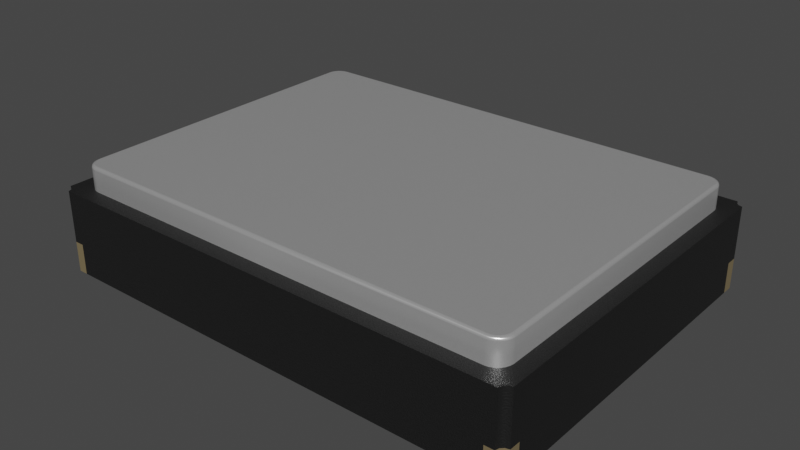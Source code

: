 # Source: Oscillator_SMD_ECS_ECX-1247.blend  (saved by Blender 4.1.23; exported with 4.5.12 LTS)
import bpy
from mathutils import Matrix  # noqa: F401  (used for matrix-valued properties, if any)

bpy.ops.wm.read_factory_settings(use_empty=True)
scene = bpy.context.scene
scene.name = 'Scene'

# ---- collections
col_collection = bpy.data.collections.new('Collection'); scene.collection.children.link(col_collection)

# ---- materials (node trees are filled in below, after node groups)
mat_aluminum_lathed = bpy.data.materials.new('aluminum_lathed')
mat_aluminum_lathed.alpha_threshold = 0.0
mat_aluminum_lathed.use_transparent_shadow = False
mat_aluminum_lathed.preview_render_type = 'CUBE'
mat_aluminum_lathed.diffuse_color = (0.6, 0.6, 0.6, 1.0)
mat_aluminum_lathed.specular_color = (0.12, 0.12, 0.12)
mat_aluminum_lathed.roughness = 0.5
mat_plastic_matte_black = bpy.data.materials.new('plastic_matte_black')
mat_plastic_matte_black.use_transparent_shadow = False
mat_plastic_matte_black.preview_render_type = 'CUBE'
mat_metal_pins_gold = bpy.data.materials.new('metal_pins_gold')
mat_metal_pins_gold.use_transparent_shadow = False
mat_metal_pins_gold.preview_render_type = 'CUBE'

# ---- material node trees
mat_aluminum_lathed.use_nodes = True; mat_aluminum_lathed.node_tree.nodes.clear()
_N = mat_aluminum_lathed.node_tree.nodes; _L = mat_aluminum_lathed.node_tree.links
n0 = _N.new('ShaderNodeOutputMaterial'); n0.name = 'Material Output'; n0.location = (311, 300)
n1 = _N.new('ShaderNodeMapping'); n1.name = 'Mapping'; n1.location = (-765, 243)
n1.inputs[3].default_value = (120.4, 1.0, 1.0)
n2 = _N.new('ShaderNodeTexNoise'); n2.name = 'Noise Texture'; n2.location = (-519, 157)
n2.inputs[2].default_value = 60.0
n2.inputs[3].default_value = 16.0
n2.inputs[4].default_value = 0.8542
n2.inputs[8].default_value = 4.0
n3 = _N.new('ShaderNodeTexCoord'); n3.name = 'Texture Coordinate'; n3.location = (-940, 256)
n4 = _N.new('ShaderNodeValToRGB'); n4.name = 'ColorRamp'; n4.location = (-322, 228)
while len(n4.color_ramp.elements) > 1: n4.color_ramp.elements.remove(n4.color_ramp.elements[-1])
n4.color_ramp.elements[0].position = 0.05909; n4.color_ramp.elements[0].color = (0.0, 0.0, 0.0, 1.0)
_e = n4.color_ramp.elements.new(0.6); _e.color = (1.0, 1.0, 1.0, 1.0)
n5 = _N.new('ShaderNodeBsdfPrincipled'); n5.name = 'Principled BSDF'; n5.location = (36, 293)
n5.distribution = 'GGX'
n5.subsurface_method = 'BURLEY'
n5.inputs[1].default_value = 0.6955
n5.inputs[2].default_value = 0.2841
n5.inputs[3].default_value = 1.45
n5.inputs[13].default_value = 0.7841
n5.inputs[15].default_value = 0.6386
n5.inputs[16].default_value = 0.1205
n5.inputs[20].default_value = 0.0
n5.inputs[27].default_value = (0.0, 0.0, 0.0, 1.0)
n5.inputs[28].default_value = 1.0
_L.new(n5.outputs[0], n0.inputs[0])
_L.new(n1.outputs[0], n2.inputs[0])
_L.new(n2.outputs[1], n4.inputs[0])
_L.new(n4.outputs[0], n5.inputs[0])
_L.new(n3.outputs[2], n1.inputs[0])
n0.is_active_output = True
mat_plastic_matte_black.use_nodes = True; mat_plastic_matte_black.node_tree.nodes.clear()
_N = mat_plastic_matte_black.node_tree.nodes; _L = mat_plastic_matte_black.node_tree.links
n0 = _N.new('ShaderNodeOutputMaterial'); n0.name = 'Material Output'; n0.location = (463, 300)
n1 = _N.new('ShaderNodeBsdfPrincipled'); n1.name = 'Principled BSDF'; n1.location = (173, 300)
n1.distribution = 'GGX'
n1.subsurface_method = 'BURLEY'
n1.inputs[1].default_value = 0.06818
n1.inputs[2].default_value = 0.5182
n1.inputs[3].default_value = 1.45
n1.inputs[13].default_value = 0.6432
n1.inputs[20].default_value = 0.1027
n1.inputs[27].default_value = (0.0, 0.0, 0.0, 1.0)
n1.inputs[28].default_value = 1.0
n2 = _N.new('ShaderNodeTexCoord'); n2.name = 'Texture Coordinate'; n2.location = (-1001, 105)
n3 = _N.new('ShaderNodeBump'); n3.name = 'Bump'; n3.location = (-135, -86)
n3.inputs[0].default_value = 0.1
n3.inputs[1].default_value = 0.4
n3.inputs[2].default_value = 1.0
n4 = _N.new('ShaderNodeMapping'); n4.name = 'Mapping'; n4.location = (-755, 143)
n4.inputs[3].default_value = (2.0, 2.0, 2.0)
n5 = _N.new('ShaderNodeValToRGB'); n5.name = 'ColorRamp'; n5.location = (-147, 213)
while len(n5.color_ramp.elements) > 1: n5.color_ramp.elements.remove(n5.color_ramp.elements[-1])
n5.color_ramp.elements[0].position = 0.0; n5.color_ramp.elements[0].color = (0.005014, 0.005014, 0.005014, 1.0)
_e = n5.color_ramp.elements.new(0.9955); _e.color = (0.01269, 0.01269, 0.01269, 1.0)
n6 = _N.new('ShaderNodeTexNoise'); n6.name = 'Noise Texture'; n6.location = (-455, 203)
n6.inputs[2].default_value = 200.0
n6.inputs[3].default_value = 5.6
n6.inputs[4].default_value = 0.5208
_L.new(n1.outputs[0], n0.inputs[0])
_L.new(n6.outputs[0], n5.inputs[0])
_L.new(n5.outputs[0], n1.inputs[0])
_L.new(n2.outputs[2], n4.inputs[0])
_L.new(n4.outputs[0], n6.inputs[0])
_L.new(n6.outputs[0], n3.inputs[3])
_L.new(n3.outputs[0], n1.inputs[5])
n0.is_active_output = True
mat_metal_pins_gold.use_nodes = True; mat_metal_pins_gold.node_tree.nodes.clear()
_N = mat_metal_pins_gold.node_tree.nodes; _L = mat_metal_pins_gold.node_tree.links
n0 = _N.new('ShaderNodeMapping'); n0.name = 'Mapping'; n0.location = (-1447, -91)
n0.inputs[3].default_value = (4.8, 1.2, 1.1)
n1 = _N.new('ShaderNodeBsdfPrincipled'); n1.name = 'Principled BSDF'; n1.location = (-560, 254)
n1.distribution = 'GGX'
n1.subsurface_method = 'BURLEY'
n1.inputs[1].default_value = 0.7818
n1.inputs[2].default_value = 0.2886
n1.inputs[3].default_value = 1.45
n1.inputs[13].default_value = 0.0
n1.inputs[27].default_value = (0.0, 0.0, 0.0, 1.0)
n1.inputs[28].default_value = 1.0
n2 = _N.new('ShaderNodeOutputMaterial'); n2.name = 'Material Output.002'; n2.location = (-205, 253)
n2.width = 213
n3 = _N.new('ShaderNodeTexNoise'); n3.name = 'Noise Texture.002'; n3.location = (-1228, -73)
n3.inputs[2].default_value = 0.1
n3.inputs[3].default_value = 7.0
n3.inputs[4].default_value = 0.6
n3.inputs[8].default_value = 0.4
n4 = _N.new('ShaderNodeTexCoord'); n4.name = 'Texture Coordinate'; n4.location = (-1636, -116)
n5 = _N.new('ShaderNodeMix'); n5.name = 'Mix.001'; n5.location = (-921, 45)
n5.data_type = 'RGBA'
n5.inputs[6].default_value = (1.0, 0.7849, 0.4141, 1.0)
n5.inputs[7].default_value = (0.1851, 0.1427, 0.0982, 1.0)
n6 = _N.new('ShaderNodeBump'); n6.name = 'Bump.001'; n6.location = (-1001, -227)
n6.inputs[0].default_value = 0.05
n6.inputs[1].default_value = 0.01
n6.inputs[2].default_value = 1.0
_L.new(n1.outputs[0], n2.inputs[0])
_L.new(n3.outputs[0], n6.inputs[3])
_L.new(n0.outputs[0], n3.inputs[0])
_L.new(n3.outputs[0], n5.inputs[0])
_L.new(n4.outputs[3], n0.inputs[0])
_L.new(n5.outputs[2], n1.inputs[0])
_L.new(n6.outputs[0], n1.inputs[5])
n2.is_active_output = True

# ---- world
world_world = bpy.data.worlds.new('World'); scene.world = world_world
world_world.use_nodes = True; world_world.node_tree.nodes.clear()
_N = world_world.node_tree.nodes; _L = world_world.node_tree.links
n0 = _N.new('ShaderNodeOutputWorld'); n0.name = 'World Output'; n0.location = (300, 300)
n1 = _N.new('ShaderNodeBackground'); n1.name = 'Background'; n1.location = (10, 300)
n1.inputs[0].default_value = (0.05088, 0.05088, 0.05088, 1.0)
_L.new(n1.outputs[0], n0.inputs[0])
n0.is_active_output = True
world_world.color = (0.05088, 0.05088, 0.05088)
world_world.use_sun_shadow = False
world_world.sun_shadow_jitter_overblur = 0.0

# ---- meshes
me_shape_9_indexedfaceset = bpy.data.meshes.new('SHAPE_9_IndexedFaceSet')
me_shape_9_indexedfaceset.from_pydata([(0.3064, 0.1063, 0.2313), (0.31, 0.1063, 0.2277), (-0.315, 0.1063, 0.2264), (-0.31, 0.03937, 0.2277), (-0.315, 0.0, 0.212), (0.2929, 0.0, -0.2362), (0.2929, 0.0, 0.2205), (-0.2929, 0.0, 0.2362), (0.315, 0.1063, -0.2264), (0.315, 0.03937, -0.2264), (0.3051, 0.1063, -0.2362), (-0.3051, 0.1063, -0.2362), (-0.3051, 0.1063, 0.2362), (-0.3051, 0.03937, 0.2362), (-0.2929, 0.03937, 0.2362), (0.3051, 0.1063, 0.2362), (-0.31, 0.1063, 0.2277), (-0.3064, 0.1063, 0.2313), (-0.315, 0.1063, -0.2264), (-0.3064, 0.1063, -0.2313), (-0.31, 0.1063, -0.2277), (0.31, 0.1063, -0.2277), (0.3064, 0.1063, -0.2313), (0.315, 0.1063, 0.2264), (-0.2992, 0.0, -0.212), (-0.315, 0.0, -0.212), (-0.2992, 0.03937, -0.05906), (-0.2992, 0.0, -0.05906), (-0.2992, 0.03937, -0.212), (-0.2929, 0.03937, -0.2205), (-0.09843, 0.03937, -0.2205), (-0.2929, 0.03937, -0.2362), (-0.315, 0.03937, -0.2264), (0.09843, 0.0, -0.2205), (0.09843, 0.03937, -0.2205), (0.09843, 0.03937, -0.05906), (0.09843, 0.0, -0.05906), (0.2992, 0.0, 0.212), (0.09843, 0.03937, 0.05906), (0.09843, 0.0, 0.05906), (0.09843, 0.03937, 0.2205), (0.2992, 0.03937, 0.212), (-0.2992, 0.0, 0.212), (-0.315, 0.03937, 0.212), (-0.09843, 0.03937, 0.2205), (-0.315, 0.03937, 0.2264), (-0.3064, 0.0, -0.2313), (-0.31, 0.0, -0.2277), (-0.31, 0.03937, -0.2277), (-0.3064, 0.03937, -0.2313), (-0.09843, 0.0, -0.05906), (-0.2929, 0.0, -0.2205), (-0.2929, 0.0, -0.2362), (-0.3051, 0.03937, -0.2362), (-0.3051, 0.0, -0.2362), (-0.315, 0.0, -0.2264), (-0.09843, 0.0, -0.2205), (-0.09843, 0.03937, -0.05906), (-0.315, 0.03937, -0.212), (0.315, 0.0, -0.2264), (0.31, 0.0, -0.2277), (0.3064, 0.0, -0.2313), (0.2929, 0.0, -0.2205), (0.2992, 0.03937, -0.05906), (0.315, 0.03937, -0.212), (0.3051, 0.0, -0.2362), (0.315, 0.0, -0.212), (0.2992, 0.0, -0.212), (0.2992, 0.0, -0.05906), (0.3051, 0.03937, -0.2362), (0.3064, 0.03937, -0.2313), (0.31, 0.03937, -0.2277), (0.2992, 0.03937, -0.212), (0.2929, 0.03937, -0.2205), (0.2929, 0.03937, -0.2362), (0.3051, 0.0, 0.2362), (0.3064, 0.0, 0.2313), (0.31, 0.0, 0.2277), (0.3051, 0.03937, 0.2362), (0.31, 0.03937, 0.2277), (0.3064, 0.03937, 0.2313), (0.315, 0.03937, 0.2264), (0.315, 0.03937, 0.212), (0.315, 0.0, 0.2264), (0.315, 0.0, 0.212), (0.2929, 0.03937, 0.2205), (0.09843, 0.0, 0.2205), (0.2929, 0.03937, 0.2362), (0.2929, 0.0, 0.2362), (0.2992, 0.0, 0.05906), (0.2992, 0.03937, 0.05906), (-0.3064, 0.0, 0.2313), (-0.31, 0.0, 0.2277), (-0.3051, 0.0, 0.2362), (-0.09843, 0.0, 0.2205), (-0.09843, 0.0, 0.05906), (-0.2992, 0.0, 0.05906), (-0.2929, 0.0, 0.2205), (-0.315, 0.0, 0.2264), (-0.2992, 0.03937, 0.05906), (-0.2992, 0.03937, 0.212), (-0.09843, 0.03937, 0.05906), (-0.2929, 0.03937, 0.2205), (-0.3064, 0.03937, 0.2313), (-0.2756, 0.1063, -0.2165), (-0.2854, 0.1063, -0.2139), (-0.2926, 0.1063, -0.2067), (0.2953, 0.1063, -0.1969), (0.2946, 0.1063, -0.2019), (-0.2946, 0.1063, 0.2019), (-0.2895, 0.1063, 0.2108), (-0.2807, 0.1063, 0.2159), (-0.2953, 0.1063, -0.1969), (-0.2953, 0.1063, 0.1969), (-0.2926, 0.1063, 0.2067), (-0.2854, 0.1063, 0.2139), (-0.2756, 0.1063, 0.2165), (0.2756, 0.1063, 0.2165), (0.2807, 0.1063, 0.2159), (0.2854, 0.1063, 0.2139), (0.2895, 0.1063, 0.2108), (0.2926, 0.1063, 0.2067), (0.2946, 0.1063, 0.2019), (0.2953, 0.1063, 0.1969), (0.2926, 0.1063, -0.2067), (0.2895, 0.1063, -0.2108), (0.2854, 0.1063, -0.2139), (0.2807, 0.1063, -0.2159), (0.2756, 0.1063, -0.2165), (-0.2807, 0.1063, -0.2159), (-0.2895, 0.1063, -0.2108), (-0.2946, 0.1063, -0.2019), (-0.2754, 0.1378, -0.2129), (-0.2756, 0.1341, -0.2165), (-0.2755, 0.1373, -0.2147), (-0.2756, 0.136, -0.216), (-0.2807, 0.1341, -0.2159), (-0.2797, 0.1378, -0.2123), (-0.2806, 0.136, -0.2154), (-0.2802, 0.1373, -0.2141), (-0.2836, 0.1378, -0.2107), (-0.2854, 0.1341, -0.2139), (-0.2845, 0.1373, -0.2123), (-0.2852, 0.136, -0.2135), (-0.2946, 0.1341, 0.2019), (-0.291, 0.1378, 0.201), (-0.2941, 0.136, 0.2018), (-0.2928, 0.1373, 0.2015), (-0.2894, 0.1378, 0.2048), (-0.2926, 0.1341, 0.2067), (-0.291, 0.1373, 0.2058), (-0.2922, 0.136, 0.2064), (-0.2869, 0.1378, 0.2082), (-0.2895, 0.1341, 0.2108), (-0.2882, 0.1373, 0.2095), (-0.2892, 0.136, 0.2104), (-0.2836, 0.1378, 0.2107), (-0.2854, 0.1341, 0.2139), (-0.2845, 0.1373, 0.2123), (-0.2852, 0.136, 0.2135), (-0.2797, 0.1378, 0.2123), (-0.2807, 0.1341, 0.2159), (-0.2802, 0.1373, 0.2141), (-0.2806, 0.136, 0.2154), (0.2756, 0.1341, 0.2165), (0.2754, 0.1378, 0.2129), (0.2756, 0.136, 0.216), (0.2755, 0.1373, 0.2147), (0.2895, 0.1341, 0.2108), (0.2869, 0.1378, 0.2082), (0.2892, 0.136, 0.2104), (0.2882, 0.1373, 0.2095), (0.2894, 0.1378, 0.2048), (0.2926, 0.1341, 0.2067), (0.291, 0.1373, 0.2058), (0.2922, 0.136, 0.2064), (0.291, 0.1378, 0.201), (0.2946, 0.1341, 0.2019), (0.2928, 0.1373, 0.2015), (0.2941, 0.136, 0.2018), (0.2916, 0.1378, -0.1966), (0.2953, 0.1341, -0.1969), (0.2934, 0.1373, -0.1967), (0.2948, 0.136, -0.1968), (0.2926, 0.1341, -0.2067), (0.2894, 0.1378, -0.2048), (0.2922, 0.136, -0.2064), (0.291, 0.1373, -0.2058), (0.2754, 0.1378, -0.2129), (0.2756, 0.1341, -0.2165), (0.2755, 0.1373, -0.2147), (0.2756, 0.136, -0.216), (-0.2916, 0.1378, -0.1966), (-0.2953, 0.1341, -0.1969), (-0.2934, 0.1373, -0.1967), (-0.2948, 0.136, -0.1968), (-0.2916, 0.1378, 0.1966), (-0.2953, 0.1341, 0.1969), (-0.2934, 0.1373, 0.1967), (-0.2948, 0.136, 0.1968), (-0.2754, 0.1378, 0.2129), (-0.2756, 0.1341, 0.2165), (-0.2755, 0.1373, 0.2147), (-0.2756, 0.136, 0.216), (0.2916, 0.1378, 0.1966), (0.2953, 0.1341, 0.1969), (0.2934, 0.1373, 0.1967), (0.2948, 0.136, 0.1968), (0.2797, 0.1378, 0.2123), (0.2807, 0.1341, 0.2159), (0.2802, 0.1373, 0.2141), (0.2806, 0.136, 0.2154), (0.2836, 0.1378, 0.2107), (0.2854, 0.1341, 0.2139), (0.2845, 0.1373, 0.2123), (0.2852, 0.136, 0.2135), (0.291, 0.1378, -0.201), (0.2946, 0.1341, -0.2019), (0.2928, 0.1373, -0.2015), (0.2941, 0.136, -0.2018), (0.2869, 0.1378, -0.2082), (0.2895, 0.1341, -0.2108), (0.2882, 0.1373, -0.2095), (0.2892, 0.136, -0.2104), (0.2836, 0.1378, -0.2107), (0.2854, 0.1341, -0.2139), (0.2845, 0.1373, -0.2123), (0.2852, 0.136, -0.2135), (0.2797, 0.1378, -0.2123), (0.2807, 0.1341, -0.2159), (0.2802, 0.1373, -0.2141), (0.2806, 0.136, -0.2154), (-0.2869, 0.1378, -0.2082), (-0.2895, 0.1341, -0.2108), (-0.2882, 0.1373, -0.2095), (-0.2892, 0.136, -0.2104), (-0.2894, 0.1378, -0.2048), (-0.2926, 0.1341, -0.2067), (-0.291, 0.1373, -0.2058), (-0.2922, 0.136, -0.2064), (-0.291, 0.1378, -0.201), (-0.2946, 0.1341, -0.2019), (-0.2928, 0.1373, -0.2015), (-0.2941, 0.136, -0.2018)], [], [(16, 45, 2), (79, 23, 81), (1, 80, 0), (0, 78, 15), (103, 12, 13), (17, 3, 16), (48, 18, 32), (19, 0, 17), (20, 49, 19), (19, 53, 11), (70, 10, 69), (22, 71, 21), (21, 9, 8), (86, 95, 94), (96, 4, 42), (94, 97, 7), (25, 4, 96), (25, 96, 27), (24, 25, 27), (36, 89, 68), (27, 95, 50), (6, 86, 88), (56, 52, 51), (84, 64, 66), (89, 37, 84), (39, 50, 95), (36, 56, 50), (66, 67, 68), (5, 33, 62), (52, 33, 5), (52, 56, 33), (66, 89, 84), (66, 68, 89), (88, 86, 7), (86, 94, 7), (8, 9, 64), (5, 31, 52), (23, 82, 81), (58, 2, 43), (11, 53, 31), (25, 43, 4), (10, 74, 69), (82, 8, 64), (2, 45, 43), (7, 87, 88), (18, 58, 32), (22, 11, 10), (15, 78, 87), (24, 58, 28), (74, 11, 31), (12, 14, 13), (58, 48, 28), (19, 17, 16), (19, 16, 20), (21, 23, 1), (22, 1, 0), (46, 48, 47), (22, 21, 1), (18, 16, 2), (17, 15, 12), (27, 28, 26), (50, 26, 57), (56, 57, 30), (51, 30, 29), (52, 29, 31), (62, 74, 73), (64, 71, 9), (79, 85, 41), (87, 80, 78), (35, 72, 63), (30, 28, 29), (33, 73, 34), (36, 34, 35), (68, 35, 63), (67, 63, 72), (66, 72, 64), (37, 82, 41), (41, 38, 90), (73, 72, 34), (79, 82, 81), (89, 41, 90), (39, 90, 38), (86, 38, 40), (88, 85, 87), (4, 100, 43), (14, 103, 102), (102, 3, 100), (41, 85, 40), (24, 50, 56), (3, 43, 100), (97, 14, 102), (94, 102, 44), (95, 44, 101), (96, 101, 99), (42, 99, 100), (49, 54, 53), (46, 52, 54), (47, 25, 24), (47, 51, 46), (44, 102, 100), (57, 28, 30), (47, 32, 55), (80, 75, 78), (25, 32, 58), (54, 31, 53), (71, 59, 9), (60, 66, 59), (62, 60, 61), (5, 61, 65), (67, 36, 68), (56, 51, 24), (60, 70, 61), (61, 69, 65), (5, 69, 74), (59, 64, 9), (77, 81, 83), (39, 37, 89), (62, 33, 67), (84, 77, 83), (6, 77, 37), (76, 88, 75), (31, 49, 53), (29, 48, 49), (76, 79, 77), (84, 81, 82), (75, 87, 78), (6, 40, 85), (98, 43, 45), (91, 7, 97), (92, 97, 42), (37, 86, 6), (42, 95, 96), (4, 92, 42), (3, 98, 45), (91, 13, 93), (7, 13, 14), (92, 103, 91), (100, 101, 44), (70, 74, 69), (15, 14, 12), (94, 42, 97), (73, 71, 72), (104, 117, 128), (113, 109, 114), (113, 114, 110), (113, 110, 115), (113, 115, 111), (113, 111, 116), (106, 131, 112), (129, 105, 130), (129, 130, 106), (129, 106, 112), (104, 112, 113), (104, 113, 116), (104, 129, 112), (120, 117, 118), (120, 118, 119), (122, 120, 121), (123, 117, 120), (123, 120, 122), (107, 128, 117), (107, 117, 123), (126, 107, 108), (126, 127, 128), (126, 128, 107), (125, 108, 124), (125, 126, 108), (209, 119, 118), (109, 197, 144), (153, 115, 110), (149, 110, 114), (118, 164, 209), (161, 116, 111), (168, 121, 120), (157, 111, 115), (173, 122, 121), (107, 205, 181), (117, 201, 164), (213, 120, 119), (177, 123, 122), (108, 181, 217), (217, 124, 108), (229, 128, 127), (241, 112, 131), (184, 125, 124), (225, 127, 126), (233, 106, 130), (237, 131, 106), (141, 130, 105), (144, 114, 109), (136, 105, 129), (113, 193, 197), (129, 133, 136), (221, 126, 125), (104, 189, 133), (140, 139, 137), (142, 138, 139), (143, 136, 138), (148, 147, 145), (150, 146, 147), (151, 144, 146), (152, 150, 148), (150, 155, 151), (155, 149, 151), (156, 154, 152), (158, 155, 154), (159, 153, 155), (156, 162, 158), (158, 163, 159), (163, 157, 159), (169, 174, 171), (174, 170, 171), (175, 168, 170), (172, 178, 174), (174, 179, 175), (175, 177, 173), (212, 210, 208), (214, 211, 210), (215, 209, 211), (224, 222, 220), (226, 223, 222), (227, 221, 223), (224, 230, 226), (226, 231, 227), (231, 225, 227), (232, 238, 234), (238, 235, 234), (239, 233, 235), (236, 242, 238), (238, 243, 239), (239, 241, 237), (132, 190, 188), (134, 191, 190), (135, 189, 191), (137, 134, 132), (139, 135, 134), (138, 133, 135), (140, 234, 142), (234, 143, 142), (143, 233, 141), (196, 194, 192), (198, 195, 194), (195, 197, 193), (145, 198, 196), (147, 199, 198), (146, 197, 199), (208, 167, 165), (210, 166, 167), (211, 164, 166), (180, 206, 204), (182, 207, 206), (207, 181, 205), (216, 182, 180), (218, 183, 182), (219, 181, 183), (220, 187, 185), (187, 223, 186), (223, 184, 186), (160, 202, 162), (162, 203, 163), (163, 201, 161), (185, 218, 216), (187, 219, 218), (186, 217, 219), (240, 194, 242), (242, 195, 243), (243, 193, 241), (212, 171, 214), (171, 215, 214), (215, 168, 213), (228, 190, 230), (230, 191, 231), (231, 189, 229), (165, 202, 200), (167, 203, 202), (166, 201, 203), (176, 206, 178), (178, 207, 179), (179, 205, 177), (176, 169, 208), (16, 3, 45), (79, 1, 23), (1, 79, 80), (0, 80, 78), (103, 17, 12), (17, 103, 3), (48, 20, 18), (19, 22, 0), (20, 48, 49), (19, 49, 53), (70, 22, 10), (22, 70, 71), (21, 71, 9), (86, 39, 95), (36, 39, 89), (27, 96, 95), (84, 82, 64), (39, 36, 50), (36, 33, 56), (5, 74, 31), (58, 18, 2), (25, 58, 43), (82, 23, 8), (7, 14, 87), (22, 19, 11), (24, 25, 58), (74, 10, 11), (58, 32, 48), (21, 8, 23), (46, 49, 48), (18, 20, 16), (17, 0, 15), (27, 24, 28), (50, 27, 26), (56, 50, 57), (51, 56, 30), (52, 51, 29), (62, 5, 74), (64, 72, 71), (79, 80, 85), (87, 85, 80), (35, 34, 72), (33, 62, 73), (36, 33, 34), (68, 36, 35), (67, 68, 63), (66, 67, 72), (37, 84, 82), (41, 40, 38), (79, 41, 82), (89, 37, 41), (39, 89, 90), (86, 39, 38), (88, 6, 85), (4, 42, 100), (14, 13, 103), (102, 103, 3), (24, 27, 50), (3, 45, 43), (97, 7, 14), (94, 97, 102), (95, 94, 44), (96, 95, 101), (42, 96, 99), (49, 46, 54), (46, 51, 52), (47, 55, 25), (47, 24, 51), (57, 26, 28), (47, 48, 32), (80, 76, 75), (25, 55, 32), (54, 52, 31), (71, 60, 59), (60, 67, 66), (62, 67, 60), (5, 62, 61), (67, 33, 36), (60, 71, 70), (61, 70, 69), (5, 65, 69), (59, 66, 64), (77, 79, 81), (39, 86, 37), (84, 37, 77), (6, 76, 77), (76, 6, 88), (31, 29, 49), (29, 28, 48), (76, 80, 79), (84, 83, 81), (75, 88, 87), (6, 86, 40), (98, 4, 43), (91, 93, 7), (92, 91, 97), (42, 94, 95), (4, 98, 92), (3, 92, 98), (91, 103, 13), (7, 93, 13), (92, 3, 103), (100, 99, 101), (70, 73, 74), (15, 87, 14), (73, 70, 71), (104, 116, 117), (209, 213, 119), (109, 113, 197), (153, 157, 115), (149, 153, 110), (118, 117, 164), (161, 201, 116), (168, 173, 121), (157, 161, 111), (173, 177, 122), (107, 123, 205), (117, 116, 201), (213, 168, 120), (177, 205, 123), (108, 107, 181), (217, 184, 124), (229, 189, 128), (241, 193, 112), (184, 221, 125), (225, 229, 127), (233, 237, 106), (237, 241, 131), (141, 233, 130), (144, 149, 114), (136, 141, 105), (113, 112, 193), (129, 104, 133), (221, 225, 126), (104, 128, 189), (140, 142, 139), (142, 143, 138), (143, 141, 136), (148, 150, 147), (150, 151, 146), (151, 149, 144), (152, 154, 150), (150, 154, 155), (155, 153, 149), (156, 158, 154), (158, 159, 155), (159, 157, 153), (156, 160, 162), (158, 162, 163), (163, 161, 157), (169, 172, 174), (174, 175, 170), (175, 173, 168), (172, 176, 178), (174, 178, 179), (175, 179, 177), (212, 214, 210), (214, 215, 211), (215, 213, 209), (224, 226, 222), (226, 227, 223), (227, 225, 221), (224, 228, 230), (226, 230, 231), (231, 229, 225), (232, 236, 238), (238, 239, 235), (239, 237, 233), (236, 240, 242), (238, 242, 243), (239, 243, 241), (132, 134, 190), (134, 135, 191), (135, 133, 189), (137, 139, 134), (139, 138, 135), (138, 136, 133), (140, 232, 234), (234, 235, 143), (143, 235, 233), (196, 198, 194), (198, 199, 195), (195, 199, 197), (145, 147, 198), (147, 146, 199), (146, 144, 197), (208, 210, 167), (210, 211, 166), (211, 209, 164), (180, 182, 206), (182, 183, 207), (207, 183, 181), (216, 218, 182), (218, 219, 183), (219, 217, 181), (220, 222, 187), (187, 222, 223), (223, 221, 184), (160, 200, 202), (162, 202, 203), (163, 203, 201), (185, 187, 218), (187, 186, 219), (186, 184, 217), (240, 192, 194), (242, 194, 195), (243, 195, 193), (212, 169, 171), (171, 170, 215), (215, 170, 168), (228, 188, 190), (230, 190, 191), (231, 191, 189), (165, 167, 202), (167, 166, 203), (166, 164, 201), (176, 204, 206), (178, 206, 207), (179, 207, 205), (208, 165, 176), (165, 200, 188), (200, 160, 196), (160, 156, 145), (196, 160, 145), (156, 152, 148), (148, 145, 156), (196, 192, 132), (192, 240, 137), (240, 236, 232), (232, 140, 137), (137, 132, 192), (132, 188, 200), (196, 132, 200), (188, 228, 216), (228, 224, 185), (224, 220, 185), (185, 216, 228), (216, 180, 188), (180, 204, 165), (204, 176, 165), (176, 172, 169), (169, 212, 208), (165, 188, 180), (240, 232, 137)])
me_shape_9_indexedfaceset.polygons.foreach_set('use_smooth', [True] * 524)
me_shape_9_indexedfaceset.polygons.foreach_set('material_index', [1, 1, 1, 1, 1, 1, 1, 1, 1, 1, 1, 1, 1, 1, 1, 1, 1, 1, 1, 1, 1, 1, 1, 1, 1, 1, 1, 1, 1, 1, 1, 1, 1, 1, 1, 1, 1, 1, 1, 1, 1, 1, 1, 1, 1, 1, 1, 1, 1, 1, 1, 1, 1, 1, 1, 1, 2, 1, 1, 1, 1, 1, 1, 1, 1, 1, 1, 1, 1, 1, 1, 1, 1, 1, 1, 1, 1, 1, 1, 1, 1, 1, 1, 1, 1, 1, 1, 1, 2, 1, 1, 1, 1, 1, 1, 2, 2, 2, 2, 1, 1, 2, 2, 2, 2, 2, 2, 2, 2, 2, 2, 2, 2, 2, 2, 2, 2, 2, 2, 2, 2, 1, 1, 2, 2, 2, 1, 2, 2, 2, 2, 2, 2, 2, 2, 2, 2, 2, 2, 1, 2, 2, 0, 0, 0, 0, 0, 0, 0, 0, 0, 0, 0, 0, 0, 0, 0, 0, 0, 0, 0, 0, 0, 0, 0, 0, 0, 0, 0, 0, 0, 0, 0, 0, 0, 0, 0, 0, 0, 0, 0, 0, 0, 0, 0, 0, 0, 0, 0, 0, 0, 0, 0, 0, 0, 0, 0, 0, 0, 0, 0, 0, 0, 0, 0, 0, 0, 0, 0, 0, 0, 0, 0, 0, 0, 0, 0, 0, 0, 0, 0, 0, 0, 0, 0, 0, 0, 0, 0, 0, 0, 0, 0, 0, 0, 0, 0, 0, 0, 0, 0, 0, 0, 0, 0, 0, 0, 0, 0, 0, 0, 0, 0, 0, 0, 0, 0, 0, 0, 0, 0, 0, 0, 0, 0, 0, 0, 0, 0, 0, 0, 0, 0, 0, 0, 0, 0, 0, 0, 0, 1, 1, 1, 1, 1, 1, 1, 1, 1, 1, 1, 1, 1, 1, 1, 1, 1, 1, 1, 1, 1, 1, 1, 1, 1, 1, 1, 1, 1, 2, 1, 1, 1, 1, 1, 1, 1, 1, 1, 1, 1, 1, 1, 1, 1, 1, 1, 1, 1, 1, 1, 1, 1, 1, 1, 1, 1, 2, 1, 1, 1, 1, 1, 1, 2, 2, 2, 2, 1, 2, 2, 2, 2, 2, 2, 2, 2, 2, 2, 2, 2, 2, 2, 2, 2, 2, 2, 1, 1, 2, 2, 2, 1, 2, 2, 2, 2, 2, 2, 2, 2, 2, 2, 2, 1, 2, 0, 0, 0, 0, 0, 0, 0, 0, 0, 0, 0, 0, 0, 0, 0, 0, 0, 0, 0, 0, 0, 0, 0, 0, 0, 0, 0, 0, 0, 0, 0, 0, 0, 0, 0, 0, 0, 0, 0, 0, 0, 0, 0, 0, 0, 0, 0, 0, 0, 0, 0, 0, 0, 0, 0, 0, 0, 0, 0, 0, 0, 0, 0, 0, 0, 0, 0, 0, 0, 0, 0, 0, 0, 0, 0, 0, 0, 0, 0, 0, 0, 0, 0, 0, 0, 0, 0, 0, 0, 0, 0, 0, 0, 0, 0, 0, 0, 0, 0, 0, 0, 0, 0, 0, 0, 0, 0, 0, 0, 0, 0, 0, 0, 0, 0, 0, 0, 0, 0, 0, 0, 0, 0, 0, 0, 0, 0, 0, 0, 0, 0, 0, 0, 0, 0, 0, 0, 0])
_k = set([(0, 1), (0, 15), (1, 23), (2, 16), (2, 18), (2, 45), (3, 45), (3, 103), (4, 25), (4, 42), (4, 43), (4, 98), (5, 52), (5, 62), (5, 65), (5, 74), (6, 85), (6, 86), (6, 88), (7, 14), (7, 88), (7, 93), (7, 97), (8, 9), (8, 21), (8, 23), (9, 59), (9, 64), (9, 71), (10, 11), (10, 22), (10, 69), (11, 19), (11, 53), (12, 13), (12, 15), (12, 17), (13, 14), (13, 93), (13, 103), (14, 102), (15, 78), (16, 17), (18, 20), (18, 32), (19, 20), (21, 22), (23, 81), (24, 25), (24, 27), (24, 28), (25, 55), (25, 58), (26, 27), (26, 28), (26, 57), (27, 50), (28, 58), (29, 30), (29, 31), (29, 51), (30, 56), (30, 57), (31, 52), (31, 53), (32, 48), (32, 55), (32, 58), (33, 34), (33, 36), (33, 62), (34, 35), (34, 73), (35, 36), (35, 63), (36, 68), (37, 41), (37, 84), (37, 89), (38, 39), (38, 40), (38, 90), (39, 86), (39, 89), (40, 85), (40, 86), (41, 82), (41, 90), (42, 96), (42, 100), (43, 45), (43, 100), (44, 94), (44, 101), (44, 102), (45, 98), (46, 47), (46, 54), (47, 55), (48, 49), (49, 53), (50, 56), (50, 57), (51, 52), (51, 56), (52, 54), (53, 54), (59, 60), (59, 66), (60, 61), (61, 65), (62, 73), (63, 68), (63, 72), (64, 66), (64, 72), (65, 69), (66, 67), (66, 84), (67, 68), (67, 72), (69, 70), (69, 74), (70, 71), (73, 74), (75, 76), (75, 78), (75, 88), (76, 77), (77, 83), (78, 80), (78, 87), (79, 80), (79, 81), (81, 82), (81, 83), (82, 84), (83, 84), (85, 87), (87, 88), (89, 90), (91, 92), (91, 93), (92, 98), (94, 95), (94, 97), (95, 96), (95, 101), (96, 99), (97, 102), (99, 100), (99, 101), (104, 128), (104, 129), (105, 129), (105, 130), (106, 130), (106, 131), (107, 108), (107, 123), (108, 124), (109, 113), (109, 114), (110, 114), (110, 115), (111, 115), (111, 116), (112, 113), (112, 131), (116, 117), (117, 118), (118, 119), (119, 120), (120, 121), (121, 122), (122, 123), (124, 125), (125, 126), (126, 127), (127, 128), (132, 137), (132, 188), (133, 136), (133, 189), (136, 141), (137, 140), (140, 232), (141, 233), (144, 149), (144, 197), (145, 148), (145, 196), (148, 152), (149, 153), (152, 156), (153, 157), (156, 160), (157, 161), (160, 200), (161, 201), (164, 201), (164, 209), (165, 200), (165, 208), (168, 173), (168, 213), (169, 172), (169, 212), (172, 176), (173, 177), (176, 204), (177, 205), (180, 204), (180, 216), (181, 205), (181, 217), (184, 217), (184, 221), (185, 216), (185, 220), (188, 228), (189, 229), (192, 196), (192, 240), (193, 197), (193, 241), (208, 212), (209, 213), (220, 224), (221, 225), (224, 228), (225, 229), (232, 236), (233, 237), (236, 240), (237, 241)])
me_shape_9_indexedfaceset.attributes.new('sharp_edge', 'BOOLEAN', 'EDGE').data.foreach_set('value', [ (min(e.vertices), max(e.vertices)) in _k for e in me_shape_9_indexedfaceset.edges])
_uv = me_shape_9_indexedfaceset.uv_layers.new(name='UVMap')
_uv.uv.foreach_set('vector', [0.008934, 0.5687, 0.001121, 0.4624, 0.001121, 0.5687, 0.9933, 0.4624, 1.001, 0.5687, 1.001, 0.4624, 0.9933, 0.5687, 0.9876, 0.4624, 0.9876, 0.5687, 0.5687, 0.868, 0.4624, 0.8758, 0.5687, 0.8758, 0.4624, 0.868, 0.5687, 0.8758, 0.4624, 0.8758, 0.01465, 0.5687, 0.008934, 0.4624, 0.008934, 0.5687, 0.008934, 0.4624, 0.001121, 0.5687, 0.001121, 0.4624, 0.01465, 0.1336, 0.9876, 0.868, 0.01465, 0.868, 0.008934, 0.5687, 0.01465, 0.4624, 0.01465, 0.5687, 0.5687, 0.1336, 0.4624, 0.1258, 0.5687, 0.1258, 0.4624, 0.1336, 0.5687, 0.1258, 0.4624, 0.1258, 0.9876, 0.5687, 0.9933, 0.4624, 0.9933, 0.5687, 0.9933, 0.5687, 1.001, 0.4624, 1.001, 0.5687, 0.6574, 0.8508, 0.3449, 0.5945, 0.3449, 0.8508, 0.02612, 0.5945, 0.001121, 0.8373, 0.02612, 0.8373, 0.3449, 0.8508, 0.03618, 0.8508, 0.03618, 0.8758, 0.001121, 0.1642, 0.001121, 0.8373, 0.02612, 0.5945, 0.001121, 0.1642, 0.02612, 0.5945, 0.02612, 0.407, 0.02612, 0.1642, 0.001121, 0.1642, 0.02612, 0.407, 0.6574, 0.407, 0.9761, 0.5945, 0.9761, 0.407, 0.02612, 0.407, 0.3449, 0.5945, 0.3449, 0.407, 0.9661, 0.8508, 0.6574, 0.8508, 0.9661, 0.8758, 0.3449, 0.1508, 0.03618, 0.1258, 0.03618, 0.1508, 0.3999, 0.8373, 0.4624, 0.1642, 0.3999, 0.1642, 0.9761, 0.5945, 0.9761, 0.8373, 1.001, 0.8373, 0.6574, 0.5945, 0.3449, 0.407, 0.3449, 0.5945, 0.6574, 0.407, 0.3449, 0.1508, 0.3449, 0.407, 1.001, 0.1642, 0.9761, 0.1642, 0.9761, 0.407, 0.9661, 0.1258, 0.6574, 0.1508, 0.9661, 0.1508, 0.03618, 0.1258, 0.6574, 0.1508, 0.9661, 0.1258, 0.03618, 0.1258, 0.3449, 0.1508, 0.6574, 0.1508, 1.001, 0.1642, 0.9761, 0.5945, 1.001, 0.8373, 1.001, 0.1642, 0.9761, 0.407, 0.9761, 0.5945, 0.9661, 0.8758, 0.6574, 0.8508, 0.03618, 0.8758, 0.6574, 0.8508, 0.3449, 0.8508, 0.03618, 0.8758, 0.5687, 0.1414, 0.4624, 0.1414, 0.4624, 0.1642, 0.9661, 0.3999, 0.03618, 0.4624, 0.03618, 0.3999, 0.5687, 0.8601, 0.4624, 0.8373, 0.4624, 0.8601, 0.4624, 0.1642, 0.5687, 0.8601, 0.4624, 0.8373, 0.01675, 0.5687, 0.01675, 0.4624, 0.03618, 0.4624, 0.3999, 0.1642, 0.4624, 0.8373, 0.3999, 0.8373, 0.9855, 0.5687, 0.9661, 0.4624, 0.9855, 0.4624, 0.4624, 0.8373, 0.5687, 0.1414, 0.4624, 0.1642, 0.5687, 0.8601, 0.4624, 0.8601, 0.4624, 0.8373, 0.03618, 0.3999, 0.9661, 0.4624, 0.9661, 0.3999, 0.5687, 0.1414, 0.4624, 0.1642, 0.4624, 0.1414, 0.9876, 0.1336, 0.01675, 0.1258, 0.9855, 0.1258, 0.9855, 0.5687, 0.9855, 0.4624, 0.9661, 0.4624, 0.02612, 0.3999, 0.001121, 0.4624, 0.02612, 0.4624, 0.9661, 0.4624, 0.01675, 0.5687, 0.03618, 0.4624, 0.01675, 0.5687, 0.03618, 0.4624, 0.01675, 0.4624, 0.001121, 0.1642, 0.008934, 0.1393, 0.02612, 0.1642, 0.01465, 0.1336, 0.01465, 0.868, 0.008934, 0.8622, 0.01465, 0.1336, 0.008934, 0.8622, 0.008934, 0.1393, 0.9933, 0.1393, 1.001, 0.8601, 0.9933, 0.8622, 0.9876, 0.1336, 0.9933, 0.8622, 0.9876, 0.868, 0.01465, 0.3999, 0.008934, 0.4624, 0.008934, 0.3999, 0.9876, 0.1336, 0.9933, 0.1393, 0.9933, 0.8622, 0.001121, 0.1414, 0.008934, 0.8622, 0.001121, 0.8601, 0.01465, 0.868, 0.9855, 0.8758, 0.01675, 0.8758, 0.3999, 0.407, 0.4624, 0.1642, 0.4624, 0.407, 0.3449, 0.3999, 0.02612, 0.4624, 0.3449, 0.4624, 0.3999, 0.1508, 0.4624, 0.407, 0.4624, 0.1508, 0.03618, 0.3999, 0.3449, 0.4624, 0.03618, 0.4624, 0.3999, 0.1258, 0.4624, 0.1508, 0.4624, 0.1258, 0.3999, 0.1508, 0.4624, 0.1258, 0.4624, 0.1508, 1.001, 0.1642, 0.9933, 0.1393, 1.001, 0.1414, 0.9933, 0.8622, 0.9661, 0.8508, 0.9761, 0.8373, 0.9661, 0.8758, 0.9876, 0.868, 0.9855, 0.8758, 0.6574, 0.407, 0.9761, 0.1642, 0.9761, 0.407, 0.3449, 0.1508, 0.02612, 0.1642, 0.03618, 0.1508, 0.6574, 0.3999, 0.9661, 0.4624, 0.6574, 0.4624, 0.3999, 0.407, 0.4624, 0.1508, 0.4624, 0.407, 0.9761, 0.3999, 0.6574, 0.4624, 0.9761, 0.4624, 0.3999, 0.1642, 0.4624, 0.407, 0.4624, 0.1642, 1.001, 0.3999, 0.9761, 0.4624, 1.001, 0.4624, 0.9761, 0.3999, 1.001, 0.4624, 0.9761, 0.4624, 0.9761, 0.8373, 0.6574, 0.5945, 0.9761, 0.5945, 0.9661, 0.1508, 0.9761, 0.1642, 0.6574, 0.1508, 0.9933, 0.8622, 1.001, 0.8373, 1.001, 0.8601, 0.3999, 0.5945, 0.4624, 0.8373, 0.4624, 0.5945, 0.6574, 0.3999, 0.9761, 0.4624, 0.6574, 0.4624, 0.3999, 0.8508, 0.4624, 0.5945, 0.4624, 0.8508, 0.3999, 0.8758, 0.4624, 0.8508, 0.4624, 0.8758, 0.001121, 0.3999, 0.02612, 0.4624, 0.001121, 0.4624, 0.03618, 0.8758, 0.01465, 0.868, 0.03618, 0.8508, 0.03618, 0.8508, 0.008934, 0.8622, 0.02612, 0.8373, 0.9761, 0.8373, 0.9661, 0.8508, 0.6574, 0.8508, 0.02612, 0.1642, 0.3449, 0.407, 0.3449, 0.1508, 0.008934, 0.8622, 0.001121, 0.8373, 0.02612, 0.8373, 0.3999, 0.8508, 0.4624, 0.8758, 0.4624, 0.8508, 0.3449, 0.3999, 0.03618, 0.4624, 0.3449, 0.4624, 0.3999, 0.5945, 0.4624, 0.8508, 0.4624, 0.5945, 0.02612, 0.3999, 0.3449, 0.4624, 0.02612, 0.4624, 0.3999, 0.8373, 0.4624, 0.5945, 0.4624, 0.8373, 0.4624, 0.1336, 0.3999, 0.1258, 0.4624, 0.1258, 0.01465, 0.1336, 0.03618, 0.1258, 0.01675, 0.1258, 0.008934, 0.1393, 0.001121, 0.1642, 0.02612, 0.1642, 0.008934, 0.1393, 0.03618, 0.1508, 0.01465, 0.1336, 0.3449, 0.8508, 0.03618, 0.8508, 0.02612, 0.8373, 0.3449, 0.407, 0.02612, 0.1642, 0.3449, 0.1508, 0.008934, 0.3999, 0.001121, 0.4624, 0.001121, 0.3999, 0.4624, 0.868, 0.3999, 0.8758, 0.4624, 0.8758, 0.3999, 0.1642, 0.4624, 0.1414, 0.4624, 0.1642, 0.01675, 0.3999, 0.03618, 0.4624, 0.01675, 0.4624, 0.9933, 0.4624, 1.001, 0.3999, 1.001, 0.4624, 0.9933, 0.1393, 1.001, 0.1642, 1.001, 0.1414, 0.9661, 0.1508, 0.9933, 0.1393, 0.9876, 0.1336, 0.9661, 0.1258, 0.9876, 0.1336, 0.9855, 0.1258, 0.9761, 0.1642, 0.6574, 0.407, 0.9761, 0.407, 0.3449, 0.1508, 0.03618, 0.1508, 0.02612, 0.1642, 0.9933, 0.3999, 0.9876, 0.4624, 0.9876, 0.3999, 0.3999, 0.1336, 0.4624, 0.1258, 0.3999, 0.1258, 0.9661, 0.3999, 0.9855, 0.4624, 0.9661, 0.4624, 0.3999, 0.1414, 0.4624, 0.1642, 0.4624, 0.1414, 0.9933, 0.3999, 1.001, 0.4624, 1.001, 0.3999, 0.6574, 0.5945, 0.9761, 0.8373, 0.9761, 0.5945, 0.9661, 0.1508, 0.6574, 0.1508, 0.9761, 0.1642, 1.001, 0.8373, 0.9933, 0.8622, 1.001, 0.8601, 0.9661, 0.8508, 0.9933, 0.8622, 0.9761, 0.8373, 0.9876, 0.868, 0.9661, 0.8758, 0.9855, 0.8758, 0.03618, 0.1258, 0.01465, 0.1336, 0.01675, 0.1258, 0.03618, 0.1508, 0.008934, 0.1393, 0.01465, 0.1336, 0.9876, 0.3999, 0.9933, 0.4624, 0.9933, 0.3999, 0.3999, 0.8373, 0.4624, 0.8601, 0.4624, 0.8373, 0.9855, 0.3999, 0.9661, 0.4624, 0.9855, 0.4624, 0.9661, 0.3999, 0.6574, 0.4624, 0.9661, 0.4624, 0.3999, 0.8601, 0.4624, 0.8373, 0.4624, 0.8601, 0.01465, 0.868, 0.03618, 0.8758, 0.03618, 0.8508, 0.008934, 0.8622, 0.03618, 0.8508, 0.02612, 0.8373, 0.9761, 0.8373, 0.6574, 0.8508, 0.9661, 0.8508, 0.02612, 0.8373, 0.3449, 0.5945, 0.02612, 0.5945, 0.001121, 0.8373, 0.008934, 0.8622, 0.02612, 0.8373, 0.008934, 0.4624, 0.001121, 0.3999, 0.001121, 0.4624, 0.3999, 0.868, 0.4624, 0.8758, 0.3999, 0.8758, 0.03618, 0.3999, 0.01675, 0.4624, 0.03618, 0.4624, 0.008934, 0.3999, 0.01465, 0.4624, 0.01465, 0.3999, 0.02612, 0.8373, 0.3449, 0.5945, 0.3449, 0.8508, 0.9876, 0.1336, 0.9661, 0.1258, 0.9855, 0.1258, 0.9855, 0.5687, 0.03618, 0.4624, 0.01675, 0.5687, 0.3449, 0.8508, 0.02612, 0.8373, 0.03618, 0.8508, 0.9661, 0.1508, 0.9933, 0.1393, 0.9761, 0.1642, 0.06362, 0.157, 0.9386, 0.8445, 0.9386, 0.157, 0.03237, 0.8133, 0.03344, 0.8214, 0.03656, 0.8289, 0.03237, 0.8133, 0.03656, 0.8289, 0.04152, 0.8354, 0.03237, 0.8133, 0.04152, 0.8354, 0.048, 0.8403, 0.03237, 0.8133, 0.048, 0.8403, 0.05553, 0.8435, 0.03237, 0.8133, 0.05553, 0.8435, 0.06362, 0.8445, 0.03656, 0.1726, 0.03344, 0.1802, 0.03237, 0.1883, 0.05553, 0.1581, 0.048, 0.1612, 0.04152, 0.1662, 0.05553, 0.1581, 0.04152, 0.1662, 0.03656, 0.1726, 0.05553, 0.1581, 0.03656, 0.1726, 0.03237, 0.1883, 0.06362, 0.157, 0.03237, 0.1883, 0.03237, 0.8133, 0.06362, 0.157, 0.03237, 0.8133, 0.06362, 0.8445, 0.06362, 0.157, 0.05553, 0.1581, 0.03237, 0.1883, 0.9607, 0.8354, 0.9386, 0.8445, 0.9467, 0.8435, 0.9607, 0.8354, 0.9467, 0.8435, 0.9542, 0.8403, 0.9688, 0.8214, 0.9607, 0.8354, 0.9657, 0.8289, 0.9699, 0.8133, 0.9386, 0.8445, 0.9607, 0.8354, 0.9699, 0.8133, 0.9607, 0.8354, 0.9688, 0.8214, 0.9699, 0.1883, 0.9386, 0.157, 0.9386, 0.8445, 0.9699, 0.1883, 0.9386, 0.8445, 0.9699, 0.8133, 0.9542, 0.1612, 0.9699, 0.1883, 0.9688, 0.1802, 0.9542, 0.1612, 0.9467, 0.1581, 0.9386, 0.157, 0.9542, 0.1612, 0.9386, 0.157, 0.9699, 0.1883, 0.9607, 0.1662, 0.9688, 0.1802, 0.9657, 0.1726, 0.9607, 0.1662, 0.9542, 0.1612, 0.9688, 0.1802, 0.9467, 0.6129, 0.9542, 0.5687, 0.9467, 0.5687, 0.5687, 0.8214, 0.6129, 0.8133, 0.6129, 0.8214, 0.04152, 0.6129, 0.048, 0.5687, 0.04152, 0.5687, 0.6129, 0.8289, 0.5687, 0.8354, 0.5687, 0.8289, 0.9467, 0.5687, 0.9386, 0.6129, 0.9467, 0.6129, 0.05553, 0.6129, 0.06362, 0.5687, 0.05553, 0.5687, 0.6129, 0.8354, 0.5687, 0.8289, 0.5687, 0.8354, 0.048, 0.6129, 0.05553, 0.5687, 0.048, 0.5687, 0.6129, 0.8289, 0.5687, 0.8214, 0.5687, 0.8289, 0.5687, 0.1883, 0.6129, 0.8133, 0.6129, 0.1883, 0.9386, 0.5687, 0.06362, 0.6129, 0.9386, 0.6129, 0.9542, 0.6129, 0.9607, 0.5687, 0.9542, 0.5687, 0.6129, 0.8214, 0.5687, 0.8133, 0.5687, 0.8214, 0.5687, 0.1802, 0.6129, 0.1883, 0.6129, 0.1802, 0.6129, 0.1802, 0.5687, 0.1726, 0.5687, 0.1802, 0.9467, 0.6129, 0.9386, 0.5687, 0.9467, 0.5687, 0.6129, 0.1802, 0.5687, 0.1883, 0.5687, 0.1802, 0.6129, 0.1726, 0.5687, 0.1662, 0.5687, 0.1726, 0.9542, 0.6129, 0.9467, 0.5687, 0.9542, 0.5687, 0.6129, 0.1662, 0.5687, 0.1726, 0.5687, 0.1662, 0.6129, 0.1726, 0.5687, 0.1802, 0.5687, 0.1726, 0.048, 0.6129, 0.04152, 0.5687, 0.048, 0.5687, 0.6129, 0.8214, 0.5687, 0.8289, 0.5687, 0.8214, 0.05553, 0.6129, 0.048, 0.5687, 0.05553, 0.5687, 0.5687, 0.8133, 0.6129, 0.1883, 0.6129, 0.8133, 0.05553, 0.5687, 0.06362, 0.6129, 0.05553, 0.6129, 0.9607, 0.6129, 0.9542, 0.5687, 0.9607, 0.5687, 0.06362, 0.5687, 0.9386, 0.6129, 0.06362, 0.6129, 0.05093, 0.1663, 0.05518, 0.1582, 0.05705, 0.1638, 0.04835, 0.6187, 0.05544, 0.6158, 0.05518, 0.6187, 0.04809, 0.6158, 0.05553, 0.6129, 0.05544, 0.6158, 0.04164, 0.826, 0.03358, 0.8217, 0.03911, 0.8198, 0.6187, 0.8285, 0.6158, 0.8215, 0.6187, 0.8217, 0.6158, 0.8288, 0.6129, 0.8214, 0.6158, 0.8215, 0.04567, 0.8312, 0.03679, 0.8292, 0.04164, 0.826, 0.6187, 0.8292, 0.6158, 0.8353, 0.6158, 0.829, 0.6158, 0.8353, 0.6129, 0.8289, 0.6158, 0.829, 0.05093, 0.8352, 0.04183, 0.8356, 0.04567, 0.8312, 0.04769, 0.6187, 0.04161, 0.6158, 0.04183, 0.6187, 0.04791, 0.6158, 0.04152, 0.6129, 0.04161, 0.6158, 0.05093, 0.8352, 0.05518, 0.8433, 0.04835, 0.8405, 0.04835, 0.6187, 0.05544, 0.6158, 0.04809, 0.6158, 0.05544, 0.6158, 0.048, 0.6129, 0.04809, 0.6158, 0.9566, 0.8312, 0.9655, 0.8292, 0.961, 0.8351, 0.6187, 0.8292, 0.6158, 0.8353, 0.6187, 0.8351, 0.6158, 0.829, 0.6129, 0.8354, 0.6158, 0.8353, 0.9606, 0.826, 0.9687, 0.8217, 0.9658, 0.8285, 0.6187, 0.8285, 0.6158, 0.8215, 0.6158, 0.8288, 0.6158, 0.8288, 0.6129, 0.8214, 0.6129, 0.8289, 0.9513, 0.8352, 0.9471, 0.8433, 0.9452, 0.8378, 0.9539, 0.6187, 0.9468, 0.6158, 0.9471, 0.6187, 0.9542, 0.6158, 0.9467, 0.6129, 0.9468, 0.6158, 0.9513, 0.1663, 0.9604, 0.1659, 0.9566, 0.1703, 0.9546, 0.6187, 0.9606, 0.6158, 0.9604, 0.6187, 0.9543, 0.6158, 0.9607, 0.6129, 0.9606, 0.6158, 0.9513, 0.1663, 0.9471, 0.1582, 0.9539, 0.1611, 0.9539, 0.6187, 0.9468, 0.6158, 0.9542, 0.6158, 0.9468, 0.6158, 0.9542, 0.6129, 0.9542, 0.6158, 0.04567, 0.1703, 0.03679, 0.1723, 0.04129, 0.1665, 0.6187, 0.1723, 0.6158, 0.1663, 0.6187, 0.1665, 0.6158, 0.1726, 0.6129, 0.1662, 0.6158, 0.1663, 0.04164, 0.1756, 0.03358, 0.1798, 0.03641, 0.173, 0.6187, 0.173, 0.6158, 0.1801, 0.6158, 0.1727, 0.6158, 0.1727, 0.6129, 0.1802, 0.6129, 0.1726, 0.064, 0.1628, 0.9384, 0.157, 0.9382, 0.1628, 0.06381, 0.6187, 0.9386, 0.6158, 0.9384, 0.6187, 0.06367, 0.6158, 0.9386, 0.6129, 0.9386, 0.6158, 0.05705, 0.1638, 0.06343, 0.157, 0.064, 0.1628, 0.05591, 0.6187, 0.06357, 0.6158, 0.06343, 0.6187, 0.05564, 0.6158, 0.06362, 0.6129, 0.06357, 0.6158, 0.05093, 0.1663, 0.04183, 0.1659, 0.04769, 0.1614, 0.04183, 0.6187, 0.04791, 0.6158, 0.04769, 0.6187, 0.04791, 0.6158, 0.04152, 0.6129, 0.048, 0.6129, 0.03819, 0.8129, 0.03237, 0.1885, 0.03819, 0.1886, 0.6187, 0.8131, 0.6158, 0.1883, 0.6187, 0.1885, 0.6158, 0.1883, 0.6129, 0.8133, 0.6129, 0.1883, 0.03911, 0.8198, 0.0324, 0.8135, 0.03819, 0.8129, 0.6187, 0.821, 0.6158, 0.8133, 0.6187, 0.8135, 0.6158, 0.8213, 0.6129, 0.8133, 0.6158, 0.8133, 0.9452, 0.8378, 0.9388, 0.8445, 0.9382, 0.8387, 0.9463, 0.6187, 0.9387, 0.6158, 0.9388, 0.6187, 0.9466, 0.6158, 0.9386, 0.6129, 0.9387, 0.6158, 0.9641, 0.1886, 0.9699, 0.8131, 0.9641, 0.8129, 0.6187, 0.1885, 0.6158, 0.8132, 0.6187, 0.8131, 0.6158, 0.8132, 0.6129, 0.1883, 0.6129, 0.8133, 0.9631, 0.1817, 0.9698, 0.1881, 0.9641, 0.1886, 0.6187, 0.1806, 0.6158, 0.1882, 0.6187, 0.1881, 0.6158, 0.1803, 0.6129, 0.1883, 0.6158, 0.1882, 0.9566, 0.1703, 0.9655, 0.1723, 0.9606, 0.1756, 0.6187, 0.1723, 0.6158, 0.1663, 0.6158, 0.1726, 0.6158, 0.1663, 0.6129, 0.1726, 0.6158, 0.1726, 0.05705, 0.8378, 0.06343, 0.8445, 0.05591, 0.8435, 0.05591, 0.6187, 0.06357, 0.6158, 0.05564, 0.6158, 0.05564, 0.6158, 0.06362, 0.6129, 0.05553, 0.6129, 0.9606, 0.1756, 0.9687, 0.1798, 0.9631, 0.1817, 0.6187, 0.173, 0.6158, 0.1801, 0.6187, 0.1798, 0.6158, 0.1727, 0.6129, 0.1802, 0.6158, 0.1801, 0.03911, 0.1817, 0.0324, 0.1881, 0.03339, 0.1806, 0.6187, 0.1806, 0.6158, 0.1882, 0.6158, 0.1803, 0.6158, 0.1803, 0.6129, 0.1883, 0.6129, 0.1802, 0.9513, 0.8352, 0.9604, 0.8356, 0.9546, 0.8401, 0.9604, 0.6187, 0.9543, 0.6158, 0.9546, 0.6187, 0.9543, 0.6158, 0.9607, 0.6129, 0.9542, 0.6129, 0.9452, 0.1638, 0.9388, 0.157, 0.9463, 0.158, 0.9463, 0.6187, 0.9387, 0.6158, 0.9466, 0.6158, 0.9466, 0.6158, 0.9386, 0.6129, 0.9467, 0.6129, 0.9382, 0.8387, 0.06381, 0.8445, 0.064, 0.8387, 0.9384, 0.6187, 0.06367, 0.6158, 0.06381, 0.6187, 0.9386, 0.6158, 0.06362, 0.6129, 0.06367, 0.6158, 0.9631, 0.8198, 0.9698, 0.8135, 0.9689, 0.821, 0.6187, 0.821, 0.6158, 0.8133, 0.6158, 0.8213, 0.6158, 0.8213, 0.6129, 0.8133, 0.6129, 0.8214, 0.9631, 0.8198, 0.9566, 0.8312, 0.9452, 0.8378, 0.008934, 0.5687, 0.008934, 0.4624, 0.001121, 0.4624, 0.9933, 0.4624, 0.9933, 0.5687, 1.001, 0.5687, 0.9933, 0.5687, 0.9933, 0.4624, 0.9876, 0.4624, 0.5687, 0.868, 0.4624, 0.868, 0.4624, 0.8758, 0.4624, 0.868, 0.5687, 0.868, 0.5687, 0.8758, 0.01465, 0.5687, 0.01465, 0.4624, 0.008934, 0.4624, 0.008934, 0.4624, 0.008934, 0.5687, 0.001121, 0.5687, 0.01465, 0.1336, 0.9876, 0.1336, 0.9876, 0.868, 0.008934, 0.5687, 0.008934, 0.4624, 0.01465, 0.4624, 0.5687, 0.1336, 0.4624, 0.1336, 0.4624, 0.1258, 0.4624, 0.1336, 0.5687, 0.1336, 0.5687, 0.1258, 0.9876, 0.5687, 0.9876, 0.4624, 0.9933, 0.4624, 0.9933, 0.5687, 0.9933, 0.4624, 1.001, 0.4624, 0.6574, 0.8508, 0.6574, 0.5945, 0.3449, 0.5945, 0.6574, 0.407, 0.6574, 0.5945, 0.9761, 0.5945, 0.02612, 0.407, 0.02612, 0.5945, 0.3449, 0.5945, 0.3999, 0.8373, 0.4624, 0.8373, 0.4624, 0.1642, 0.6574, 0.5945, 0.6574, 0.407, 0.3449, 0.407, 0.6574, 0.407, 0.6574, 0.1508, 0.3449, 0.1508, 0.9661, 0.3999, 0.9661, 0.4624, 0.03618, 0.4624, 0.4624, 0.1642, 0.5687, 0.1414, 0.5687, 0.8601, 0.3999, 0.1642, 0.4624, 0.1642, 0.4624, 0.8373, 0.4624, 0.8373, 0.5687, 0.8601, 0.5687, 0.1414, 0.03618, 0.3999, 0.03618, 0.4624, 0.9661, 0.4624, 0.9876, 0.1336, 0.01465, 0.1336, 0.01675, 0.1258, 0.02612, 0.3999, 0.001121, 0.3999, 0.001121, 0.4624, 0.9661, 0.4624, 0.9855, 0.5687, 0.01675, 0.5687, 0.001121, 0.1642, 0.001121, 0.1414, 0.008934, 0.1393, 0.9933, 0.1393, 1.001, 0.1414, 1.001, 0.8601, 0.01465, 0.3999, 0.01465, 0.4624, 0.008934, 0.4624, 0.001121, 0.1414, 0.008934, 0.1393, 0.008934, 0.8622, 0.01465, 0.868, 0.9876, 0.868, 0.9855, 0.8758, 0.3999, 0.407, 0.3999, 0.1642, 0.4624, 0.1642, 0.3449, 0.3999, 0.02612, 0.3999, 0.02612, 0.4624, 0.3999, 0.1508, 0.3999, 0.407, 0.4624, 0.407, 0.03618, 0.3999, 0.3449, 0.3999, 0.3449, 0.4624, 0.3999, 0.1258, 0.3999, 0.1508, 0.4624, 0.1508, 0.3999, 0.1508, 0.3999, 0.1258, 0.4624, 0.1258, 1.001, 0.1642, 0.9761, 0.1642, 0.9933, 0.1393, 0.9933, 0.8622, 0.9876, 0.868, 0.9661, 0.8508, 0.9661, 0.8758, 0.9661, 0.8508, 0.9876, 0.868, 0.6574, 0.407, 0.6574, 0.1508, 0.9761, 0.1642, 0.6574, 0.3999, 0.9661, 0.3999, 0.9661, 0.4624, 0.3999, 0.407, 0.3999, 0.1508, 0.4624, 0.1508, 0.9761, 0.3999, 0.6574, 0.3999, 0.6574, 0.4624, 0.3999, 0.1642, 0.3999, 0.407, 0.4624, 0.407, 1.001, 0.3999, 0.9761, 0.3999, 0.9761, 0.4624, 0.9761, 0.3999, 1.001, 0.3999, 1.001, 0.4624, 0.9761, 0.8373, 0.6574, 0.8508, 0.6574, 0.5945, 0.9933, 0.8622, 0.9761, 0.8373, 1.001, 0.8373, 0.3999, 0.5945, 0.3999, 0.8373, 0.4624, 0.8373, 0.6574, 0.3999, 0.9761, 0.3999, 0.9761, 0.4624, 0.3999, 0.8508, 0.3999, 0.5945, 0.4624, 0.5945, 0.3999, 0.8758, 0.3999, 0.8508, 0.4624, 0.8508, 0.001121, 0.3999, 0.02612, 0.3999, 0.02612, 0.4624, 0.03618, 0.8758, 0.01675, 0.8758, 0.01465, 0.868, 0.03618, 0.8508, 0.01465, 0.868, 0.008934, 0.8622, 0.02612, 0.1642, 0.02612, 0.407, 0.3449, 0.407, 0.008934, 0.8622, 0.001121, 0.8601, 0.001121, 0.8373, 0.3999, 0.8508, 0.3999, 0.8758, 0.4624, 0.8758, 0.3449, 0.3999, 0.03618, 0.3999, 0.03618, 0.4624, 0.3999, 0.5945, 0.3999, 0.8508, 0.4624, 0.8508, 0.02612, 0.3999, 0.3449, 0.3999, 0.3449, 0.4624, 0.3999, 0.8373, 0.3999, 0.5945, 0.4624, 0.5945, 0.4624, 0.1336, 0.3999, 0.1336, 0.3999, 0.1258, 0.01465, 0.1336, 0.03618, 0.1508, 0.03618, 0.1258, 0.008934, 0.1393, 0.001121, 0.1414, 0.001121, 0.1642, 0.008934, 0.1393, 0.02612, 0.1642, 0.03618, 0.1508, 0.3449, 0.407, 0.02612, 0.407, 0.02612, 0.1642, 0.008934, 0.3999, 0.008934, 0.4624, 0.001121, 0.4624, 0.4624, 0.868, 0.3999, 0.868, 0.3999, 0.8758, 0.3999, 0.1642, 0.3999, 0.1414, 0.4624, 0.1414, 0.01675, 0.3999, 0.03618, 0.3999, 0.03618, 0.4624, 0.9933, 0.4624, 0.9933, 0.3999, 1.001, 0.3999, 0.9933, 0.1393, 0.9761, 0.1642, 1.001, 0.1642, 0.9661, 0.1508, 0.9761, 0.1642, 0.9933, 0.1393, 0.9661, 0.1258, 0.9661, 0.1508, 0.9876, 0.1336, 0.9761, 0.1642, 0.6574, 0.1508, 0.6574, 0.407, 0.9933, 0.3999, 0.9933, 0.4624, 0.9876, 0.4624, 0.3999, 0.1336, 0.4624, 0.1336, 0.4624, 0.1258, 0.9661, 0.3999, 0.9855, 0.3999, 0.9855, 0.4624, 0.3999, 0.1414, 0.3999, 0.1642, 0.4624, 0.1642, 0.9933, 0.3999, 0.9933, 0.4624, 1.001, 0.4624, 0.6574, 0.5945, 0.6574, 0.8508, 0.9761, 0.8373, 1.001, 0.8373, 0.9761, 0.8373, 0.9933, 0.8622, 0.9661, 0.8508, 0.9876, 0.868, 0.9933, 0.8622, 0.9876, 0.868, 0.9661, 0.8508, 0.9661, 0.8758, 0.03618, 0.1258, 0.03618, 0.1508, 0.01465, 0.1336, 0.03618, 0.1508, 0.02612, 0.1642, 0.008934, 0.1393, 0.9876, 0.3999, 0.9876, 0.4624, 0.9933, 0.4624, 0.3999, 0.8373, 0.3999, 0.8601, 0.4624, 0.8601, 0.9855, 0.3999, 0.9661, 0.3999, 0.9661, 0.4624, 0.9661, 0.3999, 0.6574, 0.3999, 0.6574, 0.4624, 0.3999, 0.8601, 0.3999, 0.8373, 0.4624, 0.8373, 0.01465, 0.868, 0.01675, 0.8758, 0.03618, 0.8758, 0.008934, 0.8622, 0.01465, 0.868, 0.03618, 0.8508, 0.02612, 0.8373, 0.3449, 0.8508, 0.3449, 0.5945, 0.001121, 0.8373, 0.001121, 0.8601, 0.008934, 0.8622, 0.008934, 0.4624, 0.008934, 0.3999, 0.001121, 0.3999, 0.3999, 0.868, 0.4624, 0.868, 0.4624, 0.8758, 0.03618, 0.3999, 0.01675, 0.3999, 0.01675, 0.4624, 0.008934, 0.3999, 0.008934, 0.4624, 0.01465, 0.4624, 0.02612, 0.8373, 0.02612, 0.5945, 0.3449, 0.5945, 0.9876, 0.1336, 0.9661, 0.1508, 0.9661, 0.1258, 0.9855, 0.5687, 0.9661, 0.4624, 0.03618, 0.4624, 0.9661, 0.1508, 0.9876, 0.1336, 0.9933, 0.1393, 0.06362, 0.157, 0.06362, 0.8445, 0.9386, 0.8445, 0.9467, 0.6129, 0.9542, 0.6129, 0.9542, 0.5687, 0.5687, 0.8214, 0.5687, 0.8133, 0.6129, 0.8133, 0.04152, 0.6129, 0.048, 0.6129, 0.048, 0.5687, 0.6129, 0.8289, 0.6129, 0.8354, 0.5687, 0.8354, 0.9467, 0.5687, 0.9386, 0.5687, 0.9386, 0.6129, 0.05553, 0.6129, 0.06362, 0.6129, 0.06362, 0.5687, 0.6129, 0.8354, 0.6129, 0.8289, 0.5687, 0.8289, 0.048, 0.6129, 0.05553, 0.6129, 0.05553, 0.5687, 0.6129, 0.8289, 0.6129, 0.8214, 0.5687, 0.8214, 0.5687, 0.1883, 0.5687, 0.8133, 0.6129, 0.8133, 0.9386, 0.5687, 0.06362, 0.5687, 0.06362, 0.6129, 0.9542, 0.6129, 0.9607, 0.6129, 0.9607, 0.5687, 0.6129, 0.8214, 0.6129, 0.8133, 0.5687, 0.8133, 0.5687, 0.1802, 0.5687, 0.1883, 0.6129, 0.1883, 0.6129, 0.1802, 0.6129, 0.1726, 0.5687, 0.1726, 0.9467, 0.6129, 0.9386, 0.6129, 0.9386, 0.5687, 0.6129, 0.1802, 0.6129, 0.1883, 0.5687, 0.1883, 0.6129, 0.1726, 0.6129, 0.1662, 0.5687, 0.1662, 0.9542, 0.6129, 0.9467, 0.6129, 0.9467, 0.5687, 0.6129, 0.1662, 0.6129, 0.1726, 0.5687, 0.1726, 0.6129, 0.1726, 0.6129, 0.1802, 0.5687, 0.1802, 0.048, 0.6129, 0.04152, 0.6129, 0.04152, 0.5687, 0.6129, 0.8214, 0.6129, 0.8289, 0.5687, 0.8289, 0.05553, 0.6129, 0.048, 0.6129, 0.048, 0.5687, 0.5687, 0.8133, 0.5687, 0.1883, 0.6129, 0.1883, 0.05553, 0.5687, 0.06362, 0.5687, 0.06362, 0.6129, 0.9607, 0.6129, 0.9542, 0.6129, 0.9542, 0.5687, 0.06362, 0.5687, 0.9386, 0.5687, 0.9386, 0.6129, 0.05093, 0.1663, 0.04835, 0.1611, 0.05518, 0.1582, 0.04835, 0.6187, 0.04809, 0.6158, 0.05544, 0.6158, 0.04809, 0.6158, 0.048, 0.6129, 0.05553, 0.6129, 0.04164, 0.826, 0.03641, 0.8285, 0.03358, 0.8217, 0.6187, 0.8285, 0.6158, 0.8288, 0.6158, 0.8215, 0.6158, 0.8288, 0.6129, 0.8289, 0.6129, 0.8214, 0.04567, 0.8312, 0.04129, 0.8351, 0.03679, 0.8292, 0.6187, 0.8292, 0.6187, 0.8351, 0.6158, 0.8353, 0.6158, 0.8353, 0.6129, 0.8354, 0.6129, 0.8289, 0.05093, 0.8352, 0.04769, 0.8401, 0.04183, 0.8356, 0.04769, 0.6187, 0.04791, 0.6158, 0.04161, 0.6158, 0.04791, 0.6158, 0.048, 0.6129, 0.04152, 0.6129, 0.05093, 0.8352, 0.05705, 0.8378, 0.05518, 0.8433, 0.04835, 0.6187, 0.05518, 0.6187, 0.05544, 0.6158, 0.05544, 0.6158, 0.05553, 0.6129, 0.048, 0.6129, 0.9566, 0.8312, 0.9606, 0.826, 0.9655, 0.8292, 0.6187, 0.8292, 0.6158, 0.829, 0.6158, 0.8353, 0.6158, 0.829, 0.6129, 0.8289, 0.6129, 0.8354, 0.9606, 0.826, 0.9631, 0.8198, 0.9687, 0.8217, 0.6187, 0.8285, 0.6187, 0.8217, 0.6158, 0.8215, 0.6158, 0.8288, 0.6158, 0.8215, 0.6129, 0.8214, 0.9513, 0.8352, 0.9539, 0.8405, 0.9471, 0.8433, 0.9539, 0.6187, 0.9542, 0.6158, 0.9468, 0.6158, 0.9542, 0.6158, 0.9542, 0.6129, 0.9467, 0.6129, 0.9513, 0.1663, 0.9546, 0.1614, 0.9604, 0.1659, 0.9546, 0.6187, 0.9543, 0.6158, 0.9606, 0.6158, 0.9543, 0.6158, 0.9542, 0.6129, 0.9607, 0.6129, 0.9513, 0.1663, 0.9452, 0.1638, 0.9471, 0.1582, 0.9539, 0.6187, 0.9471, 0.6187, 0.9468, 0.6158, 0.9468, 0.6158, 0.9467, 0.6129, 0.9542, 0.6129, 0.04567, 0.1703, 0.04164, 0.1756, 0.03679, 0.1723, 0.6187, 0.1723, 0.6158, 0.1726, 0.6158, 0.1663, 0.6158, 0.1726, 0.6129, 0.1726, 0.6129, 0.1662, 0.04164, 0.1756, 0.03911, 0.1817, 0.03358, 0.1798, 0.6187, 0.173, 0.6187, 0.1798, 0.6158, 0.1801, 0.6158, 0.1727, 0.6158, 0.1801, 0.6129, 0.1802, 0.064, 0.1628, 0.06381, 0.157, 0.9384, 0.157, 0.06381, 0.6187, 0.06367, 0.6158, 0.9386, 0.6158, 0.06367, 0.6158, 0.06362, 0.6129, 0.9386, 0.6129, 0.05705, 0.1638, 0.05591, 0.158, 0.06343, 0.157, 0.05591, 0.6187, 0.05564, 0.6158, 0.06357, 0.6158, 0.05564, 0.6158, 0.05553, 0.6129, 0.06362, 0.6129, 0.05093, 0.1663, 0.04567, 0.1703, 0.04183, 0.1659, 0.04183, 0.6187, 0.04161, 0.6158, 0.04791, 0.6158, 0.04791, 0.6158, 0.04161, 0.6158, 0.04152, 0.6129, 0.03819, 0.8129, 0.03237, 0.8131, 0.03237, 0.1885, 0.6187, 0.8131, 0.6158, 0.8132, 0.6158, 0.1883, 0.6158, 0.1883, 0.6158, 0.8132, 0.6129, 0.8133, 0.03911, 0.8198, 0.03339, 0.821, 0.0324, 0.8135, 0.6187, 0.821, 0.6158, 0.8213, 0.6158, 0.8133, 0.6158, 0.8213, 0.6129, 0.8214, 0.6129, 0.8133, 0.9452, 0.8378, 0.9463, 0.8435, 0.9388, 0.8445, 0.9463, 0.6187, 0.9466, 0.6158, 0.9387, 0.6158, 0.9466, 0.6158, 0.9467, 0.6129, 0.9386, 0.6129, 0.9641, 0.1886, 0.9699, 0.1885, 0.9699, 0.8131, 0.6187, 0.1885, 0.6158, 0.1883, 0.6158, 0.8132, 0.6158, 0.8132, 0.6158, 0.1883, 0.6129, 0.1883, 0.9631, 0.1817, 0.9689, 0.1806, 0.9698, 0.1881, 0.6187, 0.1806, 0.6158, 0.1803, 0.6158, 0.1882, 0.6158, 0.1803, 0.6129, 0.1802, 0.6129, 0.1883, 0.9566, 0.1703, 0.961, 0.1665, 0.9655, 0.1723, 0.6187, 0.1723, 0.6187, 0.1665, 0.6158, 0.1663, 0.6158, 0.1663, 0.6129, 0.1662, 0.6129, 0.1726, 0.05705, 0.8378, 0.064, 0.8387, 0.06343, 0.8445, 0.05591, 0.6187, 0.06343, 0.6187, 0.06357, 0.6158, 0.05564, 0.6158, 0.06357, 0.6158, 0.06362, 0.6129, 0.9606, 0.1756, 0.9658, 0.173, 0.9687, 0.1798, 0.6187, 0.173, 0.6158, 0.1727, 0.6158, 0.1801, 0.6158, 0.1727, 0.6129, 0.1726, 0.6129, 0.1802, 0.03911, 0.1817, 0.03819, 0.1886, 0.0324, 0.1881, 0.6187, 0.1806, 0.6187, 0.1881, 0.6158, 0.1882, 0.6158, 0.1803, 0.6158, 0.1882, 0.6129, 0.1883, 0.9513, 0.8352, 0.9566, 0.8312, 0.9604, 0.8356, 0.9604, 0.6187, 0.9606, 0.6158, 0.9543, 0.6158, 0.9543, 0.6158, 0.9606, 0.6158, 0.9607, 0.6129, 0.9452, 0.1638, 0.9382, 0.1628, 0.9388, 0.157, 0.9463, 0.6187, 0.9388, 0.6187, 0.9387, 0.6158, 0.9466, 0.6158, 0.9387, 0.6158, 0.9386, 0.6129, 0.9382, 0.8387, 0.9384, 0.8445, 0.06381, 0.8445, 0.9384, 0.6187, 0.9386, 0.6158, 0.06367, 0.6158, 0.9386, 0.6158, 0.9386, 0.6129, 0.06362, 0.6129, 0.9631, 0.8198, 0.9641, 0.8129, 0.9698, 0.8135, 0.6187, 0.821, 0.6187, 0.8135, 0.6158, 0.8133, 0.6158, 0.8213, 0.6158, 0.8133, 0.6129, 0.8133, 0.9452, 0.8378, 0.9382, 0.8387, 0.9631, 0.8198, 0.9382, 0.8387, 0.064, 0.8387, 0.9382, 0.1628, 0.064, 0.8387, 0.05705, 0.8378, 0.03819, 0.8129, 0.05705, 0.8378, 0.05093, 0.8352, 0.03911, 0.8198, 0.03819, 0.8129, 0.05705, 0.8378, 0.03911, 0.8198, 0.05093, 0.8352, 0.04567, 0.8312, 0.04164, 0.826, 0.04164, 0.826, 0.03911, 0.8198, 0.05093, 0.8352, 0.03819, 0.8129, 0.03819, 0.1886, 0.064, 0.1628, 0.03819, 0.1886, 0.03911, 0.1817, 0.05705, 0.1638, 0.03911, 0.1817, 0.04164, 0.1756, 0.04567, 0.1703, 0.04567, 0.1703, 0.05093, 0.1663, 0.05705, 0.1638, 0.05705, 0.1638, 0.064, 0.1628, 0.03819, 0.1886, 0.064, 0.1628, 0.9382, 0.1628, 0.064, 0.8387, 0.03819, 0.8129, 0.064, 0.1628, 0.064, 0.8387, 0.9382, 0.1628, 0.9452, 0.1638, 0.9631, 0.1817, 0.9452, 0.1638, 0.9513, 0.1663, 0.9606, 0.1756, 0.9513, 0.1663, 0.9566, 0.1703, 0.9606, 0.1756, 0.9606, 0.1756, 0.9631, 0.1817, 0.9452, 0.1638, 0.9631, 0.1817, 0.9641, 0.1886, 0.9382, 0.1628, 0.9641, 0.1886, 0.9641, 0.8129, 0.9382, 0.8387, 0.9641, 0.8129, 0.9631, 0.8198, 0.9382, 0.8387, 0.9631, 0.8198, 0.9606, 0.826, 0.9566, 0.8312, 0.9566, 0.8312, 0.9513, 0.8352, 0.9452, 0.8378, 0.9382, 0.8387, 0.9382, 0.1628, 0.9641, 0.1886, 0.03911, 0.1817, 0.04567, 0.1703, 0.05705, 0.1638])
me_shape_9_indexedfaceset.materials.append(mat_aluminum_lathed)
me_shape_9_indexedfaceset.materials.append(mat_plastic_matte_black)
me_shape_9_indexedfaceset.materials.append(mat_metal_pins_gold)
me_shape_9_indexedfaceset.update()
me_shape_9_indexedfaceset.normals_split_custom_set([tuple(v) for v in zip(*[iter([0.5, 0.0, -0.866, 0.2588, 0.0, -0.9659, 0.2588, 0.0, -0.9659, -0.5, 0.0, -0.866, -0.2588, 0.0, -0.9659, -0.2588, 0.0, -0.9659, -0.5, 0.0, -0.866, -0.866, 0.0, -0.5, -0.866, 0.0, -0.5, -0.866, 0.0, -0.5, -0.9659, 0.0, -0.2588, -0.9659, 0.0, -0.2588, 0.866, 0.0, -0.5, 0.9659, 0.0, -0.2588, 0.9659, 0.0, -0.2588, 0.866, 0.0, -0.5, 0.5, 0.0, -0.866, 0.5, 0.0, -0.866, 0.5, 0.0, 0.866, 0.2588, 0.0, 0.9659, 0.2588, 0.0, 0.9659, 0.0, -1.0, -4.549e-07, 0.0, -1.0, 4.549e-07, 0.0, -1.0, -1.758e-06, 0.5, 0.0, 0.866, 0.866, 0.0, 0.5, 0.866, 0.0, 0.5, 0.866, 0.0, 0.5, 0.9659, 0.0, 0.2588, 0.9659, 0.0, 0.2588, -0.866, 0.0, 0.5, -0.9659, 0.0, 0.2588, -0.9659, 0.0, 0.2588, -0.866, 0.0, 0.5, -0.5, 0.0, 0.866, -0.5, 0.0, 0.866, -0.5, 0.0, 0.866, -0.2588, 0.0, 0.9659, -0.2588, 0.0, 0.9659, 0.0, 1.0, 0.0, 0.0, 1.0, 0.0, 0.0, 1.0, 0.0, 0.0, 1.0, 0.0, 0.0, 1.0, 0.0, 0.0, 1.0, 0.0, 0.0, 1.0, 0.0, 0.0, 1.0, 0.0, 0.0, 1.0, 0.0, 0.0, 1.0, 0.0, 0.0, 1.0, 0.0, 0.0, 1.0, 0.0, 0.0, 1.0, 0.0, 0.0, 1.0, 0.0, 0.0, 1.0, 0.0, 0.0, 1.0, 0.0, 0.0, 1.0, 0.0, 0.0, 1.0, 0.0, 0.0, 1.0, 0.0, 0.0, 1.0, 0.0, 0.0, 1.0, 0.0, 0.0, 1.0, 0.0, 0.0, 1.0, 0.0, 0.0, 1.0, 0.0, 0.0, 1.0, 0.0, 0.0, 1.0, 0.0, 0.0, 1.0, 0.0, 0.0, 1.0, 0.0, 0.0, 1.0, 0.0, 0.0, 1.0, 0.0, -1.0, 0.0, 0.0, -1.0, -1.241e-07, 0.0, -1.0, 0.0, 0.0, 0.0, 1.0, 0.0, 0.0, 1.0, 0.0, 0.0, 1.0, 0.0, 0.0, 1.0, 0.0, 0.0, 1.0, 0.0, 0.0, 1.0, 0.0, 0.0, 1.0, 0.0, 0.0, 1.0, 0.0, 0.0, 1.0, 0.0, 0.0, 1.0, 0.0, 0.0, 1.0, 0.0, 0.0, 1.0, 0.0, 0.0, 1.0, 0.0, 0.0, 1.0, 0.0, 0.0, 1.0, 0.0, 0.0, 1.0, 0.0, 0.0, 1.0, 0.0, 0.0, 1.0, 0.0, 0.0, 1.0, 0.0, 0.0, 1.0, 0.0, 0.0, 1.0, 0.0, 0.0, 1.0, 0.0, 0.0, 1.0, 0.0, 0.0, 1.0, 0.0, 0.0, 1.0, 0.0, 0.0, 1.0, 0.0, 0.0, 1.0, 0.0, 0.0, 1.0, 0.0, 0.0, 1.0, 0.0, 0.0, 1.0, 0.0, 0.0, 1.0, 0.0, 0.0, 1.0, 0.0, 0.0, 1.0, 0.0, -1.0, -1.575e-07, 0.0, -1.0, 0.0, 0.0, -1.0, -1.241e-07, 0.0, 0.0, 0.0, 1.0, 0.0, 0.0, 1.0, 0.0, 0.0, 1.0, -1.0, 8.51e-07, 0.0, -1.0, 3.298e-07, 0.0, -1.0, 0.0, 0.0, 1.0, 3.298e-07, 0.0, 1.0, -1.575e-07, 0.0, 1.0, -1.241e-07, 0.0, 0.0, 0.0, 1.0, 0.0, 0.0, 1.0, 0.0, 0.0, 1.0, 1.0, 0.0, 0.0, 1.0, -1.241e-07, 0.0, 1.0, 0.0, 0.0, 0.0, 0.0, 1.0, 0.0, 0.0, 1.0, 0.0, 0.0, 1.0, -1.0, 3.298e-07, 0.0, -1.0, -1.575e-07, 0.0, -1.0, -1.241e-07, 0.0, 1.0, -1.575e-07, 0.0, 1.0, 0.0, 0.0, 1.0, -1.241e-07, 0.0, 0.0, 0.0, -1.0, 0.0, 0.0, -1.0, 0.0, 0.0, -1.0, 1.0, 8.51e-07, 0.0, 1.0, 3.298e-07, 0.0, 1.0, 0.0, 0.0, 0.0, -1.0, 1.758e-06, 0.0, -1.0, -1.246e-06, 0.0, -1.0, 4.962e-06, 0.0, 0.0, -1.0, 0.0, 0.0, -1.0, 0.0, 0.0, -1.0, 0.0, 0.0, -1.0, 0.0, 0.0, -1.0, 0.0, 0.0, -1.0, 0.0, 0.0, 1.0, 0.0, 0.0, 1.0, 0.0, 0.0, 1.0, 0.0, 0.0, -1.0, 0.0, 0.0, -1.0, 0.0, 0.0, -1.0, 0.0, -1.0, -1.899e-07, 0.0, -1.0, 4.868e-08, 0.0, -1.0, -1.214e-07, 0.0, -1.0, -4.549e-07, 0.0, -1.0, -1.758e-06, 0.0, -1.0, 0.0, 0.0, -1.0, -4.549e-07, 0.0, -1.0, 0.0, 0.0, -1.0, 0.0, 0.0, -1.0, 0.0, 0.0, -1.0, 0.0, 0.0, -1.0, 0.0, 0.0, -1.0, 1.758e-06, 0.0, -1.0, 0.0, 0.0, -1.0, 4.549e-07, 0.866, 0.0, 0.5, 0.5, 0.0, 0.866, 0.5, 0.0, 0.866, 0.0, -1.0, 1.758e-06, 0.0, -1.0, 0.0, 0.0, -1.0, 0.0, 0.0, -1.0, 0.0, 0.0, -1.0, 0.0, 0.0, -1.0, 0.0, 0.0, -1.0, -1.758e-06, 0.0, -1.0, 1.246e-06, 0.0, -1.0, -4.962e-06, 1.0, 0.0, 0.0, 1.0, 0.0, 0.0, 1.0, 0.0, 0.0, 0.0, 0.0, -1.0, 0.0, 0.0, -1.0, 0.0, 0.0, -1.0, -1.0, 0.0, 0.0, -1.0, 0.0, 0.0, -1.0, 0.0, 0.0, 0.0, 0.0, 1.0, 0.0, 0.0, 1.0, 0.0, 0.0, 1.0, -1.0, 0.0, 0.0, -1.0, 0.0, 0.0, -1.0, 0.0, 0.0, 1.0, 0.0, 0.0, 1.0, 0.0, 0.0, 1.0, 0.0, 0.0, 0.0, -1.0, -1.899e-07, 0.0, -1.0, 4.868e-08, 0.0, -1.0, 0.0, 0.0, -1.0, 0.0, 0.0, -1.0, 2.654e-07, 0.0, -1.0, 1.064e-07, 0.0, -1.0, -5.354e-08, 0.0, -1.0, -6.333e-08, 0.0, -1.0, -2.416e-07, 0.0, -1.0, 0.0, 0.0, -1.0, -4.832e-08, 0.0, -1.0, 0.0, 0.0, -1.0, -1.043e-08, 0.0, -1.0, -1.214e-07, 0.0, -1.0, -1.631e-07, 0.0, 0.0, 1.0, 0.0, 0.0, 1.0, 0.0, 0.0, 1.0, 1.0, 0.0, 0.0, 1.0, 0.0, 0.0, 1.0, 0.0, 0.0, 0.0, 0.0, -1.0, 0.0, 0.0, -1.0, 0.0, 0.0, -1.0, -1.0, 0.0, 0.0, -1.0, 0.0, 0.0, -1.0, 0.0, 0.0, 0.0, 0.0, -1.0, 0.0, 0.0, -1.0, 0.0, 0.0, -1.0, 0.0, 0.0, 1.0, 0.0, 0.0, 1.0, 0.0, 0.0, 1.0, 0.0, -1.0, 1.064e-07, 0.0, -1.0, 0.0, 0.0, -1.0, 0.0, 0.0, -1.0, 1.936e-08, 0.0, -1.0, -4.832e-08, 0.0, -1.0, 0.0, 0.0, -1.0, 0.0, 0.0, -1.0, 0.0, 0.0, -1.0, 0.0, -1.0, 0.0, 0.0, -1.0, 0.0, 0.0, -1.0, 0.0, 0.0, 0.0, 0.0, 1.0, 0.0, 0.0, 1.0, 0.0, 0.0, 1.0, 1.0, 0.0, 0.0, 1.0, 0.0, 0.0, 1.0, 0.0, 0.0, 1.0, 0.0, 0.0, 1.0, 0.0, 0.0, 1.0, 0.0, 0.0, 0.0, 0.0, 1.0, 0.0, 0.0, 1.0, 0.0, 0.0, 1.0, 0.0, -1.0, -5.354e-08, 0.0, -1.0, -2.154e-07, 0.0, -1.0, 1.631e-07, 0.0, -1.0, 1.631e-07, 0.0, -1.0, -1.07e-07, 0.0, -1.0, 7.312e-08, 0.0, -1.0, 1.064e-07, 0.0, -1.0, 2.654e-07, 0.0, -1.0, 1.517e-08, 0.0, 1.0, 0.0, 0.0, 1.0, 0.0, 0.0, 1.0, 0.0, 0.0, -1.0, -1.07e-07, 0.0, -1.0, 0.0, 0.0, -1.0, 7.312e-08, -1.0, 0.0, 0.0, -1.0, 0.0, 0.0, -1.0, 0.0, 0.0, 0.0, 0.0, -1.0, 0.0, 0.0, -1.0, 0.0, 0.0, -1.0, -1.0, 0.0, 0.0, -1.0, 0.0, 0.0, -1.0, 0.0, 0.0, 0.0, 0.0, 1.0, 0.0, 0.0, 1.0, 0.0, 0.0, 1.0, 1.0, 0.0, 0.0, 1.0, 0.0, 0.0, 1.0, 0.0, 0.0, 0.866, 0.0, 0.5, 0.9659, 0.0, 0.2588, 0.9659, 0.0, 0.2588, 0.0, 1.0, 0.0, 0.0, 1.0, 0.0, 0.0, 1.0, 0.0, 0.0, 1.0, 0.0, 0.0, 1.0, 0.0, 0.0, 1.0, 0.0, 0.0, 1.0, 0.0, 0.0, 1.0, 0.0, 0.0, 1.0, 0.0, 0.0, -1.0, 1.043e-08, 0.0, -1.0, 1.631e-07, 0.0, -1.0, 7.312e-08, 0.0, -1.0, 0.0, 0.0, -1.0, -1.214e-07, 0.0, -1.0, -1.043e-08, 0.5, 0.0, 0.866, 0.2588, 0.0, 0.9659, 0.2588, 0.0, 0.9659, -0.866, 0.0, -0.5, -0.9659, 0.0, -0.2588, -0.9659, 0.0, -0.2588, 1.0, 0.0, 0.0, 1.0, 0.0, 0.0, 1.0, 0.0, 0.0, 0.0, 0.0, 1.0, 0.0, 0.0, 1.0, 0.0, 0.0, 1.0, -0.5, 0.0, 0.866, -0.2588, 0.0, 0.9659, -0.2588, 0.0, 0.9659, 0.0, 1.0, 0.0, 0.0, 1.0, 0.0, 0.0, 1.0, 0.0, 0.0, 1.0, 0.0, 0.0, 1.0, 0.0, 0.0, 1.0, 0.0, 0.0, 1.0, 0.0, 0.0, 1.0, 0.0, 0.0, 1.0, 0.0, 0.0, 1.0, 0.0, 0.0, 1.0, 0.0, 0.0, 1.0, 0.0, 0.0, 1.0, 0.0, 0.0, 1.0, 0.0, 0.0, 1.0, 0.0, -0.5, 0.0, 0.866, -0.866, 0.0, 0.5, -0.866, 0.0, 0.5, -0.866, 0.0, 0.5, -0.9659, 0.0, 0.2588, -0.9659, 0.0, 0.2588, 0.0, 0.0, 1.0, 0.0, 0.0, 1.0, 0.0, 0.0, 1.0, -1.0, 0.0, 0.0, -1.0, 0.0, 0.0, -1.0, 0.0, 0.0, -0.5, 0.0, -0.866, -0.2588, 0.0, -0.9659, -0.2588, 0.0, -0.9659, 0.0, 1.0, 0.0, 0.0, 1.0, 0.0, 0.0, 1.0, 0.0, 0.0, 1.0, 0.0, 0.0, 1.0, 0.0, 0.0, 1.0, 0.0, 0.0, 1.0, 0.0, 0.0, 1.0, 0.0, 0.0, 1.0, 0.0, 0.0, 1.0, 0.0, 0.0, 1.0, 0.0, 0.0, 1.0, 0.0, 0.0, 1.0, 0.0, 0.0, 1.0, 0.0, 0.0, 1.0, 0.0, 0.0, -1.0, 5.354e-08, 0.0, -1.0, 2.154e-07, 0.0, -1.0, 2.416e-07, 0.0, -1.0, -1.631e-07, 0.0, -1.0, 4.868e-08, 0.0, -1.0, 2.154e-07, -0.866, 0.0, -0.5, -0.5, 0.0, -0.866, -0.5, 0.0, -0.866, -1.0, 0.0, 0.0, -1.0, 0.0, 0.0, -1.0, 0.0, 0.0, 0.0, 0.0, -1.0, 0.0, 0.0, -1.0, 0.0, 0.0, -1.0, 0.0, 0.0, -1.0, 0.0, 0.0, -1.0, 0.0, 0.0, -1.0, 1.0, 0.0, 0.0, 1.0, 0.0, 0.0, 1.0, 0.0, 0.0, 0.0, 1.0, 0.0, 0.0, 1.0, 0.0, 0.0, 1.0, 0.0, 0.0, 1.0, 0.0, 0.0, 1.0, 0.0, 0.0, 1.0, 0.0, 0.0, 1.0, 0.0, 0.0, 1.0, 0.0, 0.0, 1.0, 0.0, 0.0, 1.0, 0.0, 0.0, 1.0, 0.0, 0.0, 1.0, 0.0, 0.0, 1.0, 0.0, 0.0, 1.0, 0.0, 0.0, 1.0, 0.0, 0.5, 0.0, -0.866, 0.2588, 0.0, -0.9659, 0.2588, 0.0, -0.9659, 0.866, 0.0, -0.5, 0.9659, 0.0, -0.2588, 0.9659, 0.0, -0.2588, 0.0, 0.0, -1.0, 0.0, 0.0, -1.0, 0.0, 0.0, -1.0, 0.5, 0.0, -0.866, 0.866, 0.0, -0.5, 0.866, 0.0, -0.5, 0.0, -1.0, 7.312e-08, 0.0, -1.0, 0.0, 0.0, -1.0, 1.043e-08, 0.0, -1.0, 1.521e-07, 0.0, -1.0, 0.0, 0.0, -1.0, 0.0, 0.0, 0.0, -1.0, 0.0, 0.0, -1.0, 0.0, 0.0, -1.0, 0.0, 1.0, 0.0, 0.0, 1.0, 0.0, 0.0, 1.0, 0.0, 0.0, -1.0, 1.936e-08, 0.0, -1.0, 4.868e-08, 0.0, -1.0, -4.832e-08, 0.0, 1.0, -5.812e-07, 0.0, 1.0, 0.0, 0.0, 1.0, 0.0, 0.0, 1.0, 1.61e-08, 0.0, 1.0, -4.258e-06, 0.0, 1.0, 2.579e-06, 0.0, 1.0, 1.61e-08, 0.0, 1.0, 2.579e-06, 0.0, 1.0, -1.103e-06, 0.0, 1.0, 1.61e-08, 0.0, 1.0, -1.103e-06, 0.0, 1.0, 1.428e-06, 0.0, 1.0, 1.61e-08, 0.0, 1.0, 1.428e-06, 0.0, 1.0, 1.437e-06, 0.0, 1.0, 1.61e-08, 0.0, 1.0, 1.437e-06, 0.0, 1.0, 2.906e-07, 0.0, 1.0, 1.066e-07, 0.0, 1.0, 2.129e-06, 0.0, 1.0, 5.756e-08, 0.0, 1.0, -2.782e-06, 0.0, 1.0, -8.516e-06, 0.0, 1.0, -5.933e-06, 0.0, 1.0, -2.782e-06, 0.0, 1.0, -5.933e-06, 0.0, 1.0, 1.066e-07, 0.0, 1.0, -2.782e-06, 0.0, 1.0, 1.066e-07, 0.0, 1.0, 5.756e-08, 0.0, 1.0, -5.812e-07, 0.0, 1.0, 5.756e-08, 0.0, 1.0, 1.61e-08, 0.0, 1.0, -5.812e-07, 0.0, 1.0, 1.61e-08, 0.0, 1.0, 2.906e-07, 0.0, 1.0, -5.812e-07, 0.0, 1.0, -2.782e-06, 0.0, 1.0, 5.756e-08, 0.0, 1.0, 7.741e-07, 0.0, 1.0, 0.0, 0.0, 1.0, 7.74e-07, 0.0, 1.0, 7.741e-07, 0.0, 1.0, 7.74e-07, 0.0, 1.0, 1.703e-05, 0.0, 1.0, 0.0, 0.0, 1.0, 7.741e-07, 0.0, 1.0, 0.0, 0.0, 1.0, 0.0, 0.0, 1.0, 0.0, 0.0, 1.0, 7.741e-07, 0.0, 1.0, 0.0, 0.0, 1.0, 7.741e-07, 0.0, 1.0, 0.0, 0.0, 1.0, 3.432e-07, 0.0, 1.0, 0.0, 0.0, 1.0, 0.0, 0.0, 1.0, 3.432e-07, 0.0, 1.0, 0.0, 0.0, 1.0, 0.0, 0.0, 1.0, -4.085e-07, 0.0, 1.0, 3.432e-07, 0.0, 1.0, 1.935e-06, 0.0, 1.0, -4.085e-07, 0.0, 1.0, 0.0, 0.0, 1.0, 0.0, 0.0, 1.0, -4.085e-07, 0.0, 1.0, 0.0, 0.0, 1.0, 3.432e-07, 0.0, 1.0, -5.739e-06, 0.0, 1.0, 1.935e-06, 0.0, 1.0, -4.258e-06, 0.0, 1.0, -5.739e-06, 0.0, 1.0, -4.085e-07, 0.0, 1.0, 1.935e-06, -0.2588, 0.0, -0.9659, -0.5, 0.0, -0.866, -0.2588, 0.0, -0.9659, 0.9659, 0.0, -0.2588, 0.9979, 0.0, -0.0654, 0.9659, 0.0, -0.2588, 0.7071, 0.0, -0.7071, 0.5, 0.0, -0.866, 0.7071, 0.0, -0.7071, 0.866, 0.0, -0.5, 0.7071, 0.0, -0.7071, 0.866, 0.0, -0.5, -0.2588, 0.0, -0.9659, -0.0654, 0.0, -0.9979, -0.2588, 0.0, -0.9659, 0.2588, 0.0, -0.9659, 0.0654, 0.0, -0.9979, 0.2588, 0.0, -0.9659, -0.7071, 0.0, -0.7071, -0.866, 0.0, -0.5, -0.7071, 0.0, -0.7071, 0.5, 0.0, -0.866, 0.2588, 0.0, -0.9659, 0.5, 0.0, -0.866, -0.866, 0.0, -0.5, -0.9659, 0.0, -0.2588, -0.866, 0.0, -0.5, -0.9979, 0.0, 0.0654, -0.9979, 0.0, -0.0654, -0.9979, 0.0, 0.0654, -0.0654, 0.0, -0.9979, 0.0654, 0.0, -0.9979, -0.0654, 0.0, -0.9979, -0.5, 0.0, -0.866, -0.7071, 0.0, -0.7071, -0.5, 0.0, -0.866, -0.9659, 0.0, -0.2588, -0.9979, 0.0, -0.0654, -0.9659, 0.0, -0.2588, -0.9659, 0.0, 0.2588, -0.9979, 0.0, 0.0654, -0.9659, 0.0, 0.2588, -0.9659, 0.0, 0.2588, -0.866, 0.0, 0.5, -0.9659, 0.0, 0.2588, -0.2588, 0.0, 0.9659, -0.0654, 0.0, 0.9979, -0.2588, 0.0, 0.9659, 0.9659, 0.0, 0.2588, 0.9979, 0.0, 0.0654, 0.9659, 0.0, 0.2588, -0.866, 0.0, 0.5, -0.7071, 0.0, 0.7071, -0.866, 0.0, 0.5, -0.5, 0.0, 0.866, -0.2588, 0.0, 0.9659, -0.5, 0.0, 0.866, 0.7071, 0.0, 0.7071, 0.866, 0.0, 0.5, 0.7071, 0.0, 0.7071, 0.866, 0.0, 0.5, 0.9659, 0.0, 0.2588, 0.866, 0.0, 0.5, 0.5, 0.0, 0.866, 0.7071, 0.0, 0.7071, 0.5, 0.0, 0.866, 0.9659, 0.0, -0.2588, 0.866, 0.0, -0.5, 0.9659, 0.0, -0.2588, 0.2588, 0.0, 0.9659, 0.5, 0.0, 0.866, 0.2588, 0.0, 0.9659, 0.9979, 0.0, -0.0654, 0.9979, 0.0, 0.0654, 0.9979, 0.0, -0.0654, 0.2588, 0.0, 0.9659, 0.0654, 0.0, 0.9979, 0.2588, 0.0, 0.9659, -0.7071, 0.0, 0.7071, -0.5, 0.0, 0.866, -0.7071, 0.0, 0.7071, 0.0654, 0.0, 0.9979, -0.0654, 0.0, 0.9979, 0.0654, 0.0, 0.9979, 0.1284, -0.9665, 0.2223, 0.1328, -0.8584, 0.4955, 0.06645, -0.9665, 0.248, 0.2565, -0.8584, 0.4443, 0.2251, -0.4936, 0.84, 0.1328, -0.8584, 0.4955, 0.4348, -0.4936, 0.7532, 0.2498, -0.2609, 0.9325, 0.2251, -0.4936, 0.84, 0.2223, -0.9665, -0.1284, 0.4955, -0.8584, -0.1328, 0.248, -0.9665, -0.06645, 0.4443, -0.8584, -0.2565, 0.84, -0.4936, -0.2251, 0.4955, -0.8584, -0.1328, 0.7532, -0.4936, -0.4348, 0.9325, -0.2609, -0.2498, 0.84, -0.4936, -0.2251, 0.1815, -0.9665, -0.1815, 0.4443, -0.8584, -0.2565, 0.2223, -0.9665, -0.1284, 0.4443, -0.8584, -0.2565, 0.615, -0.4936, -0.615, 0.7532, -0.4936, -0.4348, 0.615, -0.4936, -0.615, 0.836, -0.2609, -0.4827, 0.7532, -0.4936, -0.4348, 0.1284, -0.9665, -0.2223, 0.3628, -0.8584, -0.3628, 0.1815, -0.9665, -0.1815, 0.2565, -0.8584, -0.4443, 0.615, -0.4936, -0.615, 0.3628, -0.8584, -0.3628, 0.4348, -0.4936, -0.7532, 0.6826, -0.2609, -0.6826, 0.615, -0.4936, -0.615, 0.1284, -0.9665, -0.2223, 0.1328, -0.8584, -0.4955, 0.2565, -0.8584, -0.4443, 0.2565, -0.8584, -0.4443, 0.2251, -0.4936, -0.84, 0.4348, -0.4936, -0.7532, 0.2251, -0.4936, -0.84, 0.4827, -0.2609, -0.836, 0.4348, -0.4936, -0.7532, -0.1815, -0.9665, -0.1815, -0.4443, -0.8584, -0.2565, -0.3628, -0.8584, -0.3628, -0.4443, -0.8584, -0.2565, -0.615, -0.4936, -0.615, -0.3628, -0.8584, -0.3628, -0.7532, -0.4936, -0.4348, -0.6826, -0.2609, -0.6826, -0.615, -0.4936, -0.615, -0.2223, -0.9665, -0.1284, -0.4955, -0.8584, -0.1328, -0.4443, -0.8584, -0.2565, -0.4443, -0.8584, -0.2565, -0.84, -0.4936, -0.2251, -0.7532, -0.4936, -0.4348, -0.7532, -0.4936, -0.4348, -0.9325, -0.2609, -0.2498, -0.836, -0.2609, -0.4827, -0.1284, -0.9665, -0.2223, -0.1328, -0.8584, -0.4955, -0.06645, -0.9665, -0.248, -0.2565, -0.8584, -0.4443, -0.2251, -0.4936, -0.84, -0.1328, -0.8584, -0.4955, -0.4348, -0.4936, -0.7532, -0.2498, -0.2609, -0.9325, -0.2251, -0.4936, -0.84, -0.1284, -0.9665, 0.2223, -0.3628, -0.8584, 0.3628, -0.1815, -0.9665, 0.1815, -0.2565, -0.8584, 0.4443, -0.615, -0.4936, 0.615, -0.3628, -0.8584, 0.3628, -0.4348, -0.4936, 0.7532, -0.6826, -0.2609, 0.6826, -0.615, -0.4936, 0.615, -0.1284, -0.9665, 0.2223, -0.1328, -0.8584, 0.4955, -0.2565, -0.8584, 0.4443, -0.2565, -0.8584, 0.4443, -0.2251, -0.4936, 0.84, -0.4348, -0.4936, 0.7532, -0.2251, -0.4936, 0.84, -0.4827, -0.2609, 0.836, -0.4348, -0.4936, 0.7532, 0.1815, -0.9665, 0.1815, 0.4443, -0.8584, 0.2565, 0.3628, -0.8584, 0.3628, 0.4443, -0.8584, 0.2565, 0.615, -0.4936, 0.615, 0.3628, -0.8584, 0.3628, 0.7532, -0.4936, 0.4348, 0.6826, -0.2609, 0.6826, 0.615, -0.4936, 0.615, 0.2223, -0.9665, 0.1284, 0.4955, -0.8584, 0.1328, 0.4443, -0.8584, 0.2565, 0.4443, -0.8584, 0.2565, 0.84, -0.4936, 0.2251, 0.7532, -0.4936, 0.4348, 0.7532, -0.4936, 0.4348, 0.9325, -0.2609, 0.2498, 0.836, -0.2609, 0.4827, 0.01689, -0.9661, 0.2577, -0.03318, -0.8618, 0.5062, -0.01689, -0.9661, 0.2577, 0.03318, -0.8618, 0.5062, -0.05679, -0.4961, 0.8664, -0.03318, -0.8618, 0.5062, 0.05679, -0.4961, 0.8664, -0.06317, -0.2593, 0.9637, -0.05679, -0.4961, 0.8664, 0.06645, -0.9665, 0.248, 0.03318, -0.8618, 0.5062, 0.01689, -0.9661, 0.2577, 0.1328, -0.8584, 0.4955, 0.05679, -0.4961, 0.8664, 0.03318, -0.8618, 0.5062, 0.2251, -0.4936, 0.84, 0.06317, -0.2593, 0.9637, 0.05679, -0.4961, 0.8664, 0.1284, -0.9665, 0.2223, 0.3628, -0.8584, 0.3628, 0.2565, -0.8584, 0.4443, 0.3628, -0.8584, 0.3628, 0.4348, -0.4936, 0.7532, 0.2565, -0.8584, 0.4443, 0.4348, -0.4936, 0.7532, 0.6826, -0.2609, 0.6826, 0.4827, -0.2609, 0.836, 0.2577, -0.9661, -0.01689, 0.5062, -0.8618, 0.03318, 0.2577, -0.9661, 0.01689, 0.5062, -0.8618, -0.03318, 0.8664, -0.4961, 0.05679, 0.5062, -0.8618, 0.03318, 0.8664, -0.4961, 0.05679, 0.9637, -0.2593, -0.06317, 0.9637, -0.2593, 0.06317, 0.248, -0.9665, -0.06645, 0.5062, -0.8618, -0.03318, 0.2577, -0.9661, -0.01689, 0.4955, -0.8584, -0.1328, 0.8664, -0.4961, -0.05679, 0.5062, -0.8618, -0.03318, 0.84, -0.4936, -0.2251, 0.9637, -0.2593, -0.06317, 0.8664, -0.4961, -0.05679, -0.06645, -0.9665, -0.248, -0.03318, -0.8618, -0.5062, -0.01689, -0.9661, -0.2577, -0.1328, -0.8584, -0.4955, -0.05679, -0.4961, -0.8664, -0.03318, -0.8618, -0.5062, -0.2251, -0.4936, -0.84, -0.06317, -0.2593, -0.9637, -0.05679, -0.4961, -0.8664, -0.2577, -0.9661, 0.01689, -0.5062, -0.8618, -0.03318, -0.2577, -0.9661, -0.01689, -0.5062, -0.8618, 0.03318, -0.8664, -0.4961, -0.05679, -0.5062, -0.8618, -0.03318, -0.8664, -0.4961, -0.05679, -0.9637, -0.2593, 0.06317, -0.9637, -0.2593, -0.06317, -0.248, -0.9665, 0.06645, -0.5062, -0.8618, 0.03318, -0.2577, -0.9661, 0.01689, -0.4955, -0.8584, 0.1328, -0.8664, -0.4961, 0.05679, -0.5062, -0.8618, 0.03318, -0.84, -0.4936, 0.2251, -0.9637, -0.2593, 0.06317, -0.8664, -0.4961, 0.05679, -0.1815, -0.9665, 0.1815, -0.4443, -0.8584, 0.2565, -0.2223, -0.9665, 0.1284, -0.4443, -0.8584, 0.2565, -0.615, -0.4936, 0.615, -0.7532, -0.4936, 0.4348, -0.615, -0.4936, 0.615, -0.836, -0.2609, 0.4827, -0.7532, -0.4936, 0.4348, 0.06645, -0.9665, -0.248, 0.03318, -0.8618, -0.5062, 0.1328, -0.8584, -0.4955, 0.1328, -0.8584, -0.4955, 0.05679, -0.4961, -0.8664, 0.2251, -0.4936, -0.84, 0.2251, -0.4936, -0.84, 0.06317, -0.2593, -0.9637, 0.2499, -0.2609, -0.9325, -0.2223, -0.9665, 0.1284, -0.4955, -0.8584, 0.1328, -0.248, -0.9665, 0.06645, -0.4443, -0.8584, 0.2565, -0.84, -0.4936, 0.2251, -0.4955, -0.8584, 0.1328, -0.7532, -0.4936, 0.4348, -0.9325, -0.2609, 0.2498, -0.84, -0.4936, 0.2251, 0.248, -0.9665, 0.06645, 0.5062, -0.8618, 0.03318, 0.4955, -0.8584, 0.1328, 0.4955, -0.8584, 0.1328, 0.8664, -0.4961, 0.05679, 0.84, -0.4936, 0.2251, 0.84, -0.4936, 0.2251, 0.9637, -0.2593, 0.06317, 0.9325, -0.2609, 0.2498, -0.1284, -0.9665, -0.2223, -0.3628, -0.8584, -0.3628, -0.2565, -0.8584, -0.4443, -0.3628, -0.8584, -0.3628, -0.4348, -0.4936, -0.7532, -0.2565, -0.8584, -0.4443, -0.4348, -0.4936, -0.7532, -0.6826, -0.2609, -0.6826, -0.4827, -0.2609, -0.836, -0.06645, -0.9665, 0.248, -0.03318, -0.8618, 0.5062, -0.1328, -0.8584, 0.4955, -0.1328, -0.8584, 0.4955, -0.05679, -0.4961, 0.8664, -0.2251, -0.4936, 0.84, -0.2251, -0.4936, 0.84, -0.06317, -0.2593, 0.9637, -0.2499, -0.2609, 0.9325, -0.01689, -0.9661, -0.2577, 0.03318, -0.8618, -0.5062, 0.01689, -0.9661, -0.2577, -0.03318, -0.8618, -0.5062, 0.05679, -0.4961, -0.8664, 0.03318, -0.8618, -0.5062, -0.05679, -0.4961, -0.8664, 0.06317, -0.2593, -0.9637, 0.05679, -0.4961, -0.8664, -0.248, -0.9665, -0.06645, -0.5062, -0.8618, -0.03318, -0.4955, -0.8584, -0.1328, -0.4955, -0.8584, -0.1328, -0.8664, -0.4961, -0.05679, -0.84, -0.4936, -0.2251, -0.84, -0.4936, -0.2251, -0.9637, -0.2593, -0.06317, -0.9325, -0.2609, -0.2498, 0.0, -1.0, 5.867e-07, 0.0, -1.0, -5.868e-07, 0.0, -1.0, -1.174e-06, 0.5, 0.0, -0.866, 0.5, 0.0, -0.866, 0.2588, 0.0, -0.9659, -0.5, 0.0, -0.866, -0.5, 0.0, -0.866, -0.2588, 0.0, -0.9659, -0.5, 0.0, -0.866, -0.5, 0.0, -0.866, -0.866, 0.0, -0.5, -0.866, 0.0, -0.5, -0.866, 0.0, -0.5, -0.9659, 0.0, -0.2588, 0.866, 0.0, -0.5, 0.866, 0.0, -0.5, 0.9659, 0.0, -0.2588, 0.866, 0.0, -0.5, 0.866, 0.0, -0.5, 0.5, 0.0, -0.866, 0.5, 0.0, 0.866, 0.5, 0.0, 0.866, 0.2588, 0.0, 0.9659, 0.0, -1.0, -4.549e-07, 0.0, -1.0, 1.758e-06, 0.0, -1.0, 4.549e-07, 0.5, 0.0, 0.866, 0.5, 0.0, 0.866, 0.866, 0.0, 0.5, 0.866, 0.0, 0.5, 0.866, 0.0, 0.5, 0.9659, 0.0, 0.2588, -0.866, 0.0, 0.5, -0.866, 0.0, 0.5, -0.9659, 0.0, 0.2588, -0.866, 0.0, 0.5, -0.866, 0.0, 0.5, -0.5, 0.0, 0.866, -0.5, 0.0, 0.866, -0.5, 0.0, 0.866, -0.2588, 0.0, 0.9659, 0.0, 1.0, 0.0, 0.0, 1.0, 0.0, 0.0, 1.0, 0.0, 0.0, 1.0, 0.0, 0.0, 1.0, 0.0, 0.0, 1.0, 0.0, 0.0, 1.0, 0.0, 0.0, 1.0, 0.0, 0.0, 1.0, 0.0, -1.0, 0.0, 0.0, -1.0, 3.298e-07, 0.0, -1.0, -1.241e-07, 0.0, 0.0, 1.0, 0.0, 0.0, 1.0, 0.0, 0.0, 1.0, 0.0, 0.0, 1.0, 0.0, 0.0, 1.0, 0.0, 0.0, 1.0, 0.0, 0.0, 0.0, 1.0, 0.0, 0.0, 1.0, 0.0, 0.0, 1.0, 1.0, 3.298e-07, 0.0, 1.0, 8.51e-07, 0.0, 1.0, -1.575e-07, 0.0, 1.0, 0.0, 0.0, 1.0, 3.298e-07, 0.0, 1.0, -1.241e-07, 0.0, -1.0, 3.298e-07, 0.0, -1.0, 8.51e-07, 0.0, -1.0, -1.575e-07, 0.0, 0.0, 0.0, -1.0, 0.0, 0.0, -1.0, 0.0, 0.0, -1.0, 0.0, -1.0, 1.758e-06, 0.0, -1.0, -4.549e-07, 0.0, -1.0, -1.246e-06, 0.0, 0.0, -1.0, 0.0, 0.0, -1.0, 0.0, 0.0, -1.0, 0.0, 0.0, 1.0, 0.0, 0.0, 1.0, 0.0, 0.0, 1.0, 0.0, -1.0, -1.899e-07, 0.0, -1.0, 0.0, 0.0, -1.0, 4.868e-08, 0.0, -1.0, 0.0, 0.0, -1.0, 0.0, 0.0, -1.0, 0.0, 0.866, 0.0, 0.5, 0.866, 0.0, 0.5, 0.5, 0.0, 0.866, 0.0, -1.0, 0.0, 0.0, -1.0, 0.0, 0.0, -1.0, 0.0, 0.0, -1.0, -1.758e-06, 0.0, -1.0, 4.549e-07, 0.0, -1.0, 1.246e-06, 1.0, 0.0, 0.0, 1.0, 0.0, 0.0, 1.0, 0.0, 0.0, 0.0, 0.0, -1.0, 0.0, 0.0, -1.0, 0.0, 0.0, -1.0, -1.0, 0.0, 0.0, -1.0, 0.0, 0.0, -1.0, 0.0, 0.0, 0.0, 0.0, 1.0, 0.0, 0.0, 1.0, 0.0, 0.0, 1.0, -1.0, 0.0, 0.0, -1.0, 0.0, 0.0, -1.0, 0.0, 0.0, 1.0, 0.0, 0.0, 1.0, 0.0, 0.0, 1.0, 0.0, 0.0, 0.0, -1.0, -1.899e-07, 0.0, -1.0, -4.832e-08, 0.0, -1.0, 4.868e-08, 0.0, -1.0, 0.0, 0.0, -1.0, -6.333e-08, 0.0, -1.0, 2.654e-07, 0.0, -1.0, -5.354e-08, 0.0, -1.0, 2.654e-07, 0.0, -1.0, -6.333e-08, 0.0, -1.0, 0.0, 0.0, -1.0, 0.0, 0.0, -1.0, -4.832e-08, 0.0, 0.0, 1.0, 0.0, 0.0, 1.0, 0.0, 0.0, 1.0, 1.0, 0.0, 0.0, 1.0, 0.0, 0.0, 1.0, 0.0, 0.0, 0.0, 0.0, -1.0, 0.0, 0.0, -1.0, 0.0, 0.0, -1.0, -1.0, 0.0, 0.0, -1.0, 0.0, 0.0, -1.0, 0.0, 0.0, 0.0, 0.0, -1.0, 0.0, 0.0, -1.0, 0.0, 0.0, -1.0, 0.0, 0.0, 1.0, 0.0, 0.0, 1.0, 0.0, 0.0, 1.0, 0.0, -1.0, 1.064e-07, 0.0, -1.0, 1.517e-08, 0.0, -1.0, 0.0, 0.0, -1.0, 0.0, 0.0, -1.0, 1.064e-07, 0.0, -1.0, 0.0, -1.0, 0.0, 0.0, -1.0, 0.0, 0.0, -1.0, 0.0, 0.0, 0.0, 0.0, 1.0, 0.0, 0.0, 1.0, 0.0, 0.0, 1.0, 1.0, 0.0, 0.0, 1.0, 0.0, 0.0, 1.0, 0.0, 0.0, 1.0, 0.0, 0.0, 1.0, 0.0, 0.0, 1.0, 0.0, 0.0, 0.0, 0.0, 1.0, 0.0, 0.0, 1.0, 0.0, 0.0, 1.0, 0.0, -1.0, -5.354e-08, 0.0, -1.0, -2.416e-07, 0.0, -1.0, -2.154e-07, 0.0, -1.0, 1.631e-07, 0.0, -1.0, -2.154e-07, 0.0, -1.0, -1.07e-07, 0.0, 1.0, 0.0, 0.0, 1.0, 0.0, 0.0, 1.0, 0.0, 0.0, -1.0, -1.07e-07, 0.0, -1.0, 0.0, 0.0, -1.0, 0.0, -1.0, 0.0, 0.0, -1.0, 0.0, 0.0, -1.0, 0.0, 0.0, 0.0, 0.0, -1.0, 0.0, 0.0, -1.0, 0.0, 0.0, -1.0, -1.0, 0.0, 0.0, -1.0, 0.0, 0.0, -1.0, 0.0, 0.0, 0.0, 0.0, 1.0, 0.0, 0.0, 1.0, 0.0, 0.0, 1.0, 1.0, 0.0, 0.0, 1.0, 0.0, 0.0, 1.0, 0.0, 0.0, 0.866, 0.0, 0.5, 0.866, 0.0, 0.5, 0.9659, 0.0, 0.2588, 0.0, 1.0, 0.0, 0.0, 1.0, 0.0, 0.0, 1.0, 0.0, 0.0, 1.0, 0.0, 0.0, 1.0, 0.0, 0.0, 1.0, 0.0, 0.0, 1.0, 0.0, 0.0, 1.0, 0.0, 0.0, 1.0, 0.0, 0.0, -1.0, 0.0, 0.0, -1.0, 0.0, 0.0, -1.0, -1.214e-07, 0.5, 0.0, 0.866, 0.5, 0.0, 0.866, 0.2588, 0.0, 0.9659, -0.866, 0.0, -0.5, -0.866, 0.0, -0.5, -0.9659, 0.0, -0.2588, 1.0, 0.0, 0.0, 1.0, 0.0, 0.0, 1.0, 0.0, 0.0, 0.0, 0.0, 1.0, 0.0, 0.0, 1.0, 0.0, 0.0, 1.0, -0.5, 0.0, 0.866, -0.5, 0.0, 0.866, -0.2588, 0.0, 0.9659, 0.0, 1.0, 0.0, 0.0, 1.0, 0.0, 0.0, 1.0, 0.0, 0.0, 1.0, 0.0, 0.0, 1.0, 0.0, 0.0, 1.0, 0.0, 0.0, 1.0, 0.0, 0.0, 1.0, 0.0, 0.0, 1.0, 0.0, 0.0, 1.0, 0.0, 0.0, 1.0, 0.0, 0.0, 1.0, 0.0, -0.5, 0.0, 0.866, -0.5, 0.0, 0.866, -0.866, 0.0, 0.5, -0.866, 0.0, 0.5, -0.866, 0.0, 0.5, -0.9659, 0.0, 0.2588, 0.0, 0.0, 1.0, 0.0, 0.0, 1.0, 0.0, 0.0, 1.0, -1.0, 0.0, 0.0, -1.0, 0.0, 0.0, -1.0, 0.0, 0.0, -0.5, 0.0, -0.866, -0.5, 0.0, -0.866, -0.2588, 0.0, -0.9659, 0.0, 1.0, 0.0, 0.0, 1.0, 0.0, 0.0, 1.0, 0.0, 0.0, 1.0, 0.0, 0.0, 1.0, 0.0, 0.0, 1.0, 0.0, 0.0, 1.0, 0.0, 0.0, 1.0, 0.0, 0.0, 1.0, 0.0, 0.0, 1.0, 0.0, 0.0, 1.0, 0.0, 0.0, 1.0, 0.0, 0.0, -1.0, 5.354e-08, 0.0, -1.0, -1.631e-07, 0.0, -1.0, 2.154e-07, 0.0, -1.0, -1.631e-07, 0.0, -1.0, -1.214e-07, 0.0, -1.0, 4.868e-08, -0.866, 0.0, -0.5, -0.866, 0.0, -0.5, -0.5, 0.0, -0.866, -1.0, 0.0, 0.0, -1.0, 0.0, 0.0, -1.0, 0.0, 0.0, 0.0, 0.0, -1.0, 0.0, 0.0, -1.0, 0.0, 0.0, -1.0, 0.0, 0.0, -1.0, 0.0, 0.0, -1.0, 0.0, 0.0, -1.0, 1.0, 0.0, 0.0, 1.0, 0.0, 0.0, 1.0, 0.0, 0.0, 0.0, 1.0, 0.0, 0.0, 1.0, 0.0, 0.0, 1.0, 0.0, 0.0, 1.0, 0.0, 0.0, 1.0, 0.0, 0.0, 1.0, 0.0, 0.0, 1.0, 0.0, 0.0, 1.0, 0.0, 0.0, 1.0, 0.0, 0.0, 1.0, 0.0, 0.0, 1.0, 0.0, 0.0, 1.0, 0.0, 0.5, 0.0, -0.866, 0.5, 0.0, -0.866, 0.2588, 0.0, -0.9659, 0.866, 0.0, -0.5, 0.866, 0.0, -0.5, 0.9659, 0.0, -0.2588, 0.0, 0.0, -1.0, 0.0, 0.0, -1.0, 0.0, 0.0, -1.0, 0.5, 0.0, -0.866, 0.5, 0.0, -0.866, 0.866, 0.0, -0.5, 0.0, -1.0, 7.312e-08, 0.0, -1.0, 0.0, 0.0, -1.0, 0.0, 0.0, -1.0, 1.521e-07, 0.0, -1.0, 1.936e-08, 0.0, -1.0, 0.0, 0.0, 0.0, -1.0, 0.0, 0.0, -1.0, 0.0, 0.0, -1.0, 0.0, -1.0, 1.936e-08, 0.0, -1.0, 1.521e-07, 0.0, -1.0, 4.868e-08, 0.0, 1.0, -5.812e-07, 0.0, 1.0, 2.906e-07, 0.0, 1.0, 0.0, -0.2588, 0.0, -0.9659, -0.5, 0.0, -0.866, -0.5, 0.0, -0.866, 0.9659, 0.0, -0.2588, 0.9979, 0.0, -0.0654, 0.9979, 0.0, -0.0654, 0.7071, 0.0, -0.7071, 0.5, 0.0, -0.866, 0.5, 0.0, -0.866, 0.866, 0.0, -0.5, 0.7071, 0.0, -0.7071, 0.7071, 0.0, -0.7071, -0.2588, 0.0, -0.9659, -0.0654, 0.0, -0.9979, -0.0654, 0.0, -0.9979, 0.2588, 0.0, -0.9659, 0.0654, 0.0, -0.9979, 0.0654, 0.0, -0.9979, -0.7071, 0.0, -0.7071, -0.866, 0.0, -0.5, -0.866, 0.0, -0.5, 0.5, 0.0, -0.866, 0.2588, 0.0, -0.9659, 0.2588, 0.0, -0.9659, -0.866, 0.0, -0.5, -0.9659, 0.0, -0.2588, -0.9659, 0.0, -0.2588, -0.9979, 0.0, 0.0654, -0.9979, 0.0, -0.0654, -0.9979, 0.0, -0.0654, -0.0654, 0.0, -0.9979, 0.0654, 0.0, -0.9979, 0.0654, 0.0, -0.9979, -0.5, 0.0, -0.866, -0.7071, 0.0, -0.7071, -0.7071, 0.0, -0.7071, -0.9659, 0.0, -0.2588, -0.9979, 0.0, -0.0654, -0.9979, 0.0, -0.0654, -0.9659, 0.0, 0.2588, -0.9979, 0.0, 0.0654, -0.9979, 0.0, 0.0654, -0.9659, 0.0, 0.2588, -0.866, 0.0, 0.5, -0.866, 0.0, 0.5, -0.2588, 0.0, 0.9659, -0.0654, 0.0, 0.9979, -0.0654, 0.0, 0.9979, 0.9659, 0.0, 0.2588, 0.9979, 0.0, 0.0654, 0.9979, 0.0, 0.0654, -0.866, 0.0, 0.5, -0.7071, 0.0, 0.7071, -0.7071, 0.0, 0.7071, -0.5, 0.0, 0.866, -0.2588, 0.0, 0.9659, -0.2588, 0.0, 0.9659, 0.7071, 0.0, 0.7071, 0.866, 0.0, 0.5, 0.866, 0.0, 0.5, 0.866, 0.0, 0.5, 0.9659, 0.0, 0.2588, 0.9659, 0.0, 0.2588, 0.5, 0.0, 0.866, 0.7071, 0.0, 0.7071, 0.7071, 0.0, 0.7071, 0.9659, 0.0, -0.2588, 0.866, 0.0, -0.5, 0.866, 0.0, -0.5, 0.2588, 0.0, 0.9659, 0.5, 0.0, 0.866, 0.5, 0.0, 0.866, 0.9979, 0.0, -0.0654, 0.9979, 0.0, 0.0654, 0.9979, 0.0, 0.0654, 0.2588, 0.0, 0.9659, 0.0654, 0.0, 0.9979, 0.0654, 0.0, 0.9979, -0.7071, 0.0, 0.7071, -0.5, 0.0, 0.866, -0.5, 0.0, 0.866, 0.0654, 0.0, 0.9979, -0.0654, 0.0, 0.9979, -0.0654, 0.0, 0.9979, 0.1284, -0.9665, 0.2223, 0.2565, -0.8584, 0.4443, 0.1328, -0.8584, 0.4955, 0.2565, -0.8584, 0.4443, 0.4348, -0.4936, 0.7532, 0.2251, -0.4936, 0.84, 0.4348, -0.4936, 0.7532, 0.4827, -0.2609, 0.836, 0.2498, -0.2609, 0.9325, 0.2223, -0.9665, -0.1284, 0.4443, -0.8584, -0.2565, 0.4955, -0.8584, -0.1328, 0.4443, -0.8584, -0.2565, 0.7532, -0.4936, -0.4348, 0.84, -0.4936, -0.2251, 0.7532, -0.4936, -0.4348, 0.836, -0.2609, -0.4827, 0.9325, -0.2609, -0.2498, 0.1815, -0.9665, -0.1815, 0.3628, -0.8584, -0.3628, 0.4443, -0.8584, -0.2565, 0.4443, -0.8584, -0.2565, 0.3628, -0.8584, -0.3628, 0.615, -0.4936, -0.615, 0.615, -0.4936, -0.615, 0.6826, -0.2609, -0.6826, 0.836, -0.2609, -0.4827, 0.1284, -0.9665, -0.2223, 0.2565, -0.8584, -0.4443, 0.3628, -0.8584, -0.3628, 0.2565, -0.8584, -0.4443, 0.4348, -0.4936, -0.7532, 0.615, -0.4936, -0.615, 0.4348, -0.4936, -0.7532, 0.4827, -0.2609, -0.836, 0.6826, -0.2609, -0.6826, 0.1284, -0.9665, -0.2223, 0.06645, -0.9665, -0.248, 0.1328, -0.8584, -0.4955, 0.2565, -0.8584, -0.4443, 0.1328, -0.8584, -0.4955, 0.2251, -0.4936, -0.84, 0.2251, -0.4936, -0.84, 0.2499, -0.2609, -0.9325, 0.4827, -0.2609, -0.836, -0.1815, -0.9665, -0.1815, -0.2223, -0.9665, -0.1284, -0.4443, -0.8584, -0.2565, -0.4443, -0.8584, -0.2565, -0.7532, -0.4936, -0.4348, -0.615, -0.4936, -0.615, -0.7532, -0.4936, -0.4348, -0.836, -0.2609, -0.4827, -0.6826, -0.2609, -0.6826, -0.2223, -0.9665, -0.1284, -0.248, -0.9665, -0.06645, -0.4955, -0.8584, -0.1328, -0.4443, -0.8584, -0.2565, -0.4955, -0.8584, -0.1328, -0.84, -0.4936, -0.2251, -0.7532, -0.4936, -0.4348, -0.84, -0.4936, -0.2251, -0.9325, -0.2609, -0.2498, -0.1284, -0.9665, -0.2223, -0.2565, -0.8584, -0.4443, -0.1328, -0.8584, -0.4955, -0.2565, -0.8584, -0.4443, -0.4348, -0.4936, -0.7532, -0.2251, -0.4936, -0.84, -0.4348, -0.4936, -0.7532, -0.4827, -0.2609, -0.836, -0.2498, -0.2609, -0.9325, -0.1284, -0.9665, 0.2223, -0.2565, -0.8584, 0.4443, -0.3628, -0.8584, 0.3628, -0.2565, -0.8584, 0.4443, -0.4348, -0.4936, 0.7532, -0.615, -0.4936, 0.615, -0.4348, -0.4936, 0.7532, -0.4827, -0.2609, 0.836, -0.6826, -0.2609, 0.6826, -0.1284, -0.9665, 0.2223, -0.06645, -0.9665, 0.248, -0.1328, -0.8584, 0.4955, -0.2565, -0.8584, 0.4443, -0.1328, -0.8584, 0.4955, -0.2251, -0.4936, 0.84, -0.2251, -0.4936, 0.84, -0.2499, -0.2609, 0.9325, -0.4827, -0.2609, 0.836, 0.1815, -0.9665, 0.1815, 0.2223, -0.9665, 0.1284, 0.4443, -0.8584, 0.2565, 0.4443, -0.8584, 0.2565, 0.7532, -0.4936, 0.4348, 0.615, -0.4936, 0.615, 0.7532, -0.4936, 0.4348, 0.836, -0.2609, 0.4827, 0.6826, -0.2609, 0.6826, 0.2223, -0.9665, 0.1284, 0.248, -0.9665, 0.06645, 0.4955, -0.8584, 0.1328, 0.4443, -0.8584, 0.2565, 0.4955, -0.8584, 0.1328, 0.84, -0.4936, 0.2251, 0.7532, -0.4936, 0.4348, 0.84, -0.4936, 0.2251, 0.9325, -0.2609, 0.2498, 0.01689, -0.9661, 0.2577, 0.03318, -0.8618, 0.5062, -0.03318, -0.8618, 0.5062, 0.03318, -0.8618, 0.5062, 0.05679, -0.4961, 0.8664, -0.05679, -0.4961, 0.8664, 0.05679, -0.4961, 0.8664, 0.06317, -0.2593, 0.9637, -0.06317, -0.2593, 0.9637, 0.06645, -0.9665, 0.248, 0.1328, -0.8584, 0.4955, 0.03318, -0.8618, 0.5062, 0.1328, -0.8584, 0.4955, 0.2251, -0.4936, 0.84, 0.05679, -0.4961, 0.8664, 0.2251, -0.4936, 0.84, 0.2498, -0.2609, 0.9325, 0.06317, -0.2593, 0.9637, 0.1284, -0.9665, 0.2223, 0.1815, -0.9665, 0.1815, 0.3628, -0.8584, 0.3628, 0.3628, -0.8584, 0.3628, 0.615, -0.4936, 0.615, 0.4348, -0.4936, 0.7532, 0.4348, -0.4936, 0.7532, 0.615, -0.4936, 0.615, 0.6826, -0.2609, 0.6826, 0.2577, -0.9661, -0.01689, 0.5062, -0.8618, -0.03318, 0.5062, -0.8618, 0.03318, 0.5062, -0.8618, -0.03318, 0.8664, -0.4961, -0.05679, 0.8664, -0.4961, 0.05679, 0.8664, -0.4961, 0.05679, 0.8664, -0.4961, -0.05679, 0.9637, -0.2593, -0.06317, 0.248, -0.9665, -0.06645, 0.4955, -0.8584, -0.1328, 0.5062, -0.8618, -0.03318, 0.4955, -0.8584, -0.1328, 0.84, -0.4936, -0.2251, 0.8664, -0.4961, -0.05679, 0.84, -0.4936, -0.2251, 0.9325, -0.2609, -0.2498, 0.9637, -0.2593, -0.06317, -0.06645, -0.9665, -0.248, -0.1328, -0.8584, -0.4955, -0.03318, -0.8618, -0.5062, -0.1328, -0.8584, -0.4955, -0.2251, -0.4936, -0.84, -0.05679, -0.4961, -0.8664, -0.2251, -0.4936, -0.84, -0.2498, -0.2609, -0.9325, -0.06317, -0.2593, -0.9637, -0.2577, -0.9661, 0.01689, -0.5062, -0.8618, 0.03318, -0.5062, -0.8618, -0.03318, -0.5062, -0.8618, 0.03318, -0.8664, -0.4961, 0.05679, -0.8664, -0.4961, -0.05679, -0.8664, -0.4961, -0.05679, -0.8664, -0.4961, 0.05679, -0.9637, -0.2593, 0.06317, -0.248, -0.9665, 0.06645, -0.4955, -0.8584, 0.1328, -0.5062, -0.8618, 0.03318, -0.4955, -0.8584, 0.1328, -0.84, -0.4936, 0.2251, -0.8664, -0.4961, 0.05679, -0.84, -0.4936, 0.2251, -0.9325, -0.2609, 0.2498, -0.9637, -0.2593, 0.06317, -0.1815, -0.9665, 0.1815, -0.3628, -0.8584, 0.3628, -0.4443, -0.8584, 0.2565, -0.4443, -0.8584, 0.2565, -0.3628, -0.8584, 0.3628, -0.615, -0.4936, 0.615, -0.615, -0.4936, 0.615, -0.6826, -0.2609, 0.6826, -0.836, -0.2609, 0.4827, 0.06645, -0.9665, -0.248, 0.01689, -0.9661, -0.2577, 0.03318, -0.8618, -0.5062, 0.1328, -0.8584, -0.4955, 0.03318, -0.8618, -0.5062, 0.05679, -0.4961, -0.8664, 0.2251, -0.4936, -0.84, 0.05679, -0.4961, -0.8664, 0.06317, -0.2593, -0.9637, -0.2223, -0.9665, 0.1284, -0.4443, -0.8584, 0.2565, -0.4955, -0.8584, 0.1328, -0.4443, -0.8584, 0.2565, -0.7532, -0.4936, 0.4348, -0.84, -0.4936, 0.2251, -0.7532, -0.4936, 0.4348, -0.836, -0.2609, 0.4827, -0.9325, -0.2609, 0.2498, 0.248, -0.9665, 0.06645, 0.2577, -0.9661, 0.01689, 0.5062, -0.8618, 0.03318, 0.4955, -0.8584, 0.1328, 0.5062, -0.8618, 0.03318, 0.8664, -0.4961, 0.05679, 0.84, -0.4936, 0.2251, 0.8664, -0.4961, 0.05679, 0.9637, -0.2593, 0.06317, -0.1284, -0.9665, -0.2223, -0.1815, -0.9665, -0.1815, -0.3628, -0.8584, -0.3628, -0.3628, -0.8584, -0.3628, -0.615, -0.4936, -0.615, -0.4348, -0.4936, -0.7532, -0.4348, -0.4936, -0.7532, -0.615, -0.4936, -0.615, -0.6826, -0.2609, -0.6826, -0.06645, -0.9665, 0.248, -0.01689, -0.9661, 0.2577, -0.03318, -0.8618, 0.5062, -0.1328, -0.8584, 0.4955, -0.03318, -0.8618, 0.5062, -0.05679, -0.4961, 0.8664, -0.2251, -0.4936, 0.84, -0.05679, -0.4961, 0.8664, -0.06317, -0.2593, 0.9637, -0.01689, -0.9661, -0.2577, -0.03318, -0.8618, -0.5062, 0.03318, -0.8618, -0.5062, -0.03318, -0.8618, -0.5062, -0.05679, -0.4961, -0.8664, 0.05679, -0.4961, -0.8664, -0.05679, -0.4961, -0.8664, -0.06317, -0.2593, -0.9637, 0.06317, -0.2593, -0.9637, -0.248, -0.9665, -0.06645, -0.2577, -0.9661, -0.01689, -0.5062, -0.8618, -0.03318, -0.4955, -0.8584, -0.1328, -0.5062, -0.8618, -0.03318, -0.8664, -0.4961, -0.05679, -0.84, -0.4936, -0.2251, -0.8664, -0.4961, -0.05679, -0.9637, -0.2593, -0.06317, 0.0, -1.0, -1.174e-06, 0.0, -1.0, 0.0, 0.0, -1.0, 5.867e-07, 0.0, -1.0, 0.0, 0.0, -1.0, -8.188e-07, 0.0, -1.0, 9.31e-07, 0.0, -1.0, -8.188e-07, 0.0, -1.0, -1.83e-06, 0.0, -1.0, -1.714e-07, 0.0, -1.0, -1.83e-06, 0.0, -1.0, 8.289e-06, 0.0, -1.0, 4.144e-07, 0.0, -1.0, -1.714e-07, 0.0, -1.0, -1.83e-06, 0.0, -1.0, 4.144e-07, 0.0, -1.0, 8.289e-06, 0.0, -1.0, 0.0, 0.0, -1.0, 0.0, 0.0, -1.0, 0.0, 0.0, -1.0, 4.144e-07, 0.0, -1.0, 8.289e-06, 0.0, -1.0, -1.714e-07, 0.0, -1.0, 0.0, 0.0, -1.0, 0.0, 0.0, -1.0, 0.0, 0.0, -1.0, -5.867e-07, 0.0, -1.0, 1.174e-06, 0.0, -1.0, -5.867e-07, 0.0, -1.0, -1.291e-05, 0.0, -1.0, 5.868e-07, 0.0, -1.0, 5.868e-07, 0.0, -1.0, 2.582e-05, 0.0, -1.0, 1.174e-06, 0.0, -1.0, 1.174e-06, 0.0, -1.0, 0.0, 0.0, -1.0, 0.0, 0.0, -1.0, 0.0, 0.0, -1.0, 9.31e-07, 0.0, -1.0, -8.188e-07, 0.0, -1.0, -1.714e-07, 0.0, -1.0, 0.0, 0.0, -1.0, -8.188e-07, 0.0, -1.0, 9.31e-07, 0.0, -1.0, 4.679e-06, 0.0, -1.0, 2.578e-07, 0.0, -1.0, 4.679e-06, 0.0, -1.0, 0.0, 0.0, -1.0, 0.0, 0.0, -1.0, 0.0, 0.0, -1.0, 0.0, 0.0, -1.0, 0.0, 0.0, -1.0, 0.0, 0.0, -1.0, 2.578e-07, 0.0, -1.0, 4.679e-06, 0.0, -1.0, 2.578e-07, 0.0, -1.0, 0.0, 0.0, -1.0, 9.31e-07, 0.0, -1.0, 0.0, 0.0, -1.0, 0.0, 0.0, -1.0, 0.0, 0.0, -1.0, 0.0, 0.0, -1.0, 5.867e-07, 0.0, -1.0, 0.0, 0.0, -1.0, 5.867e-07, 0.0, -1.0, 1.291e-05, 0.0, -1.0, -5.868e-07, 0.0, -1.0, -5.868e-07, 0.0, -1.0, -2.582e-05, 0.0, -1.0, -1.174e-06, 0.0, -1.0, 0.0, 0.0, -1.0, 9.31e-07, 0.0, -1.0, 0.0, 0.0, -1.0, -5.867e-07, 0.0, -1.0, 5.868e-07, 0.0, -1.0, 1.174e-06])] * 3)])

# ---- objects
ob_shape_9_indexedfaceset = bpy.data.objects.new('SHAPE_9_IndexedFaceSet', me_shape_9_indexedfaceset)

# ---- transforms, parenting, visibility, modifiers, constraints
ob_shape_9_indexedfaceset.location = (0.0, 0.0, 0.0)
ob_shape_9_indexedfaceset.rotation_euler = (1.571, 0.0, -0.0)
ob_shape_9_indexedfaceset.scale = (2.54, 2.54, 2.54)

# ---- collection membership
col_collection.objects.link(ob_shape_9_indexedfaceset)

# ---- scene / render settings (as saved in the file)
scene.frame_start = 1; scene.frame_end = 250; scene.frame_set(1)
scene.render.engine = 'BLENDER_EEVEE_NEXT'
scene.cycles.use_denoising = False
scene.cycles.samples = 128
scene.cycles.sampling_pattern = 'TABULATED_SOBOL'
scene.cycles.use_adaptive_sampling = False
scene.cycles.use_light_tree = False
scene.eevee.ray_tracing_options.trace_max_roughness = 0.0
scene.view_settings.view_transform = 'Filmic'
bpy.context.view_layer.update()

# ---- added for rendering (the .blend has no active camera and no usable light): camera, sun
cam_auto = bpy.data.cameras.new('AutoCamera')
cam_auto.lens = 50.0
cam_auto.sensor_width = 36.0
cam_auto.clip_end = 1000.0
ob_auto_camera = bpy.data.objects.new('AutoCamera', cam_auto)
scene.collection.objects.link(ob_auto_camera)
ob_auto_camera.location = (1.87857, -2.25428, 1.67786)
ob_auto_camera.rotation_euler = (1.09748, -7.21219e-08, 0.694738)
scene.camera = ob_auto_camera
light_auto_sun = bpy.data.lights.new('AutoSun', 'SUN')
light_auto_sun.energy = 3.0
light_auto_sun.angle = 0.0523599
ob_auto_sun = bpy.data.objects.new('AutoSun', light_auto_sun)
scene.collection.objects.link(ob_auto_sun)
ob_auto_sun.rotation_euler = (0.872665, 0.174533, 0.523599)
bpy.context.view_layer.update()

